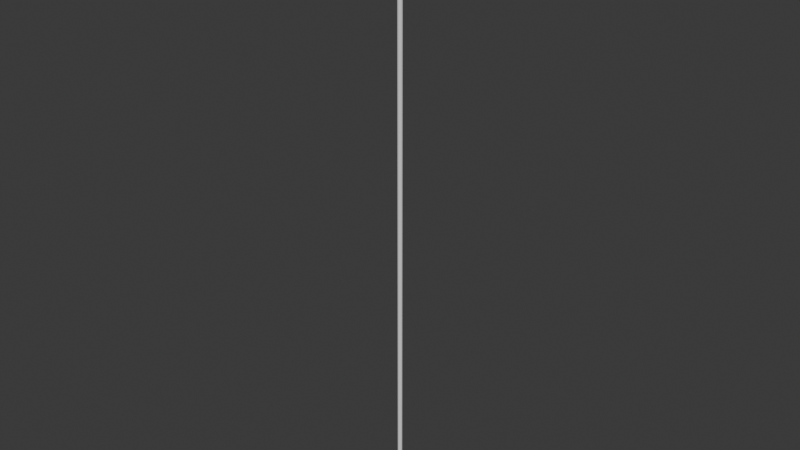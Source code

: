 # Source: v1.blend  (saved by Blender 4.5.90; exported with 4.5.12 LTS)
import bpy
from mathutils import Matrix  # noqa: F401  (used for matrix-valued properties, if any)

bpy.ops.wm.read_factory_settings(use_empty=True)
scene = bpy.context.scene
scene.name = 'Scene'

# ---- collections
col_collection = bpy.data.collections.new('Collection'); scene.collection.children.link(col_collection)

# ---- world
world_world = bpy.data.worlds.new('World'); scene.world = world_world
world_world.use_nodes = True; world_world.node_tree.nodes.clear()
_N = world_world.node_tree.nodes; _L = world_world.node_tree.links
n0 = _N.new('ShaderNodeOutputWorld'); n0.name = 'World Output'; n0.location = (200, 100)
n1 = _N.new('ShaderNodeBackground'); n1.name = 'Background'; n1.location = (-200, 100)
n1.inputs[0].default_value = (0.05088, 0.05088, 0.05088, 1.0)
_L.new(n1.outputs[0], n0.inputs[0])
n0.is_active_output = True
world_world.color = (0.05088, 0.05088, 0.05088)
world_world.sun_shadow_jitter_overblur = 0.0

# ---- meshes
me_cylinder = bpy.data.meshes.new('Cylinder')
me_cylinder.from_pydata([(6.088, 7.934, 10.0), (7.071, 7.071, 10.0), (7.934, 6.088, 10.0), (8.66, 5.0, 10.0), (9.239, 3.827, 10.0), (9.659, 2.588, 10.0), (9.914, 1.305, 10.0), (10.0, 0.0, 10.0), (9.914, -1.305, 10.0), (9.659, -2.588, 10.0), (9.239, -3.827, 10.0), (8.66, -5.0, 10.0), (7.934, -6.088, 10.0), (7.071, -7.071, 10.0), (6.088, -7.934, 10.0), (-6.088, -7.934, 10.0), (-7.071, -7.071, 10.0), (-7.934, -6.088, 10.0), (-8.66, -5.0, 10.0), (-9.239, -3.827, 10.0), (-9.659, -2.588, 10.0), (-9.914, -1.305, 10.0), (-10.0, 0.0, 10.0), (-9.914, 1.305, 10.0), (-9.659, 2.588, 10.0), (-9.239, 3.827, 10.0), (-8.66, 5.0, 10.0), (-7.934, 6.088, 10.0), (0.0, 0.0, 10.0), (-7.071, 7.071, 10.0), (0.0, -7.934, 10.0), (-6.088, 7.934, 10.0), (0.0, 7.934, 10.0), (6.088, 7.934, 30.0), (7.071, 7.071, 30.0), (7.934, 6.088, 30.0), (8.66, 5.0, 30.0), (9.239, 3.827, 30.0), (9.659, 2.588, 30.0), (9.914, 1.305, 30.0), (10.0, 0.0, 30.0), (9.914, -1.305, 30.0), (9.659, -2.588, 30.0), (9.239, -3.827, 30.0), (8.66, -5.0, 30.0), (7.934, -6.088, 30.0), (7.071, -7.071, 30.0), (0.0, 0.0, 30.0), (-6.088, 7.934, 30.0), (-7.071, 7.071, 30.0), (6.088, -7.934, 30.0), (-7.934, 6.088, 30.0), (-8.66, 5.0, 30.0), (0.0, 7.934, 30.0), (0.0, -7.934, 30.0), (-6.088, -7.934, 30.0), (-9.239, 3.827, 30.0), (-9.659, 2.588, 30.0), (-7.071, -7.071, 30.0), (-9.914, 1.305, 30.0), (-10.0, 0.0, 30.0), (-7.934, -6.088, 30.0), (-9.914, -1.305, 30.0), (-9.659, -2.588, 30.0), (-8.66, -5.0, 30.0), (-9.239, -3.827, 30.0)], [], [(27, 28, 26), (26, 28, 25), (25, 28, 24), (24, 28, 23), (23, 28, 22), (22, 28, 21), (21, 28, 20), (20, 28, 19), (28, 18, 19), (18, 28, 17), (17, 28, 16), (16, 28, 15), (15, 28, 30), (28, 14, 30), (29, 28, 27), (14, 28, 13), (13, 28, 12), (12, 28, 11), (11, 28, 10), (10, 28, 9), (9, 28, 8), (8, 28, 7), (7, 28, 6), (6, 28, 5), (5, 28, 4), (4, 28, 3), (3, 28, 2), (2, 28, 1), (0, 1, 28), (0, 28, 32), (31, 28, 29), (31, 32, 28), (51, 52, 47), (52, 56, 47), (56, 57, 47), (57, 59, 47), (59, 60, 47), (60, 62, 47), (62, 63, 47), (63, 65, 47), (47, 65, 64), (64, 61, 47), (61, 58, 47), (58, 55, 47), (55, 54, 47), (47, 54, 50), (49, 51, 47), (50, 46, 47), (46, 45, 47), (45, 44, 47), (44, 43, 47), (43, 42, 47), (42, 41, 47), (41, 40, 47), (40, 39, 47), (39, 38, 47), (38, 37, 47), (37, 36, 47), (36, 35, 47), (35, 34, 47), (33, 47, 34), (33, 53, 47), (48, 49, 47), (48, 47, 53), (31, 29, 49, 48), (9, 8, 41, 42), (30, 14, 50, 54), (16, 15, 55, 58), (25, 24, 57, 56), (10, 9, 42, 43), (0, 32, 53, 33), (11, 10, 43, 44), (21, 20, 63, 62), (12, 11, 44, 45), (17, 16, 58, 61), (26, 25, 56, 52), (13, 12, 45, 46), (22, 21, 62, 60), (1, 0, 33, 34), (2, 1, 34, 35), (18, 17, 61, 64), (27, 26, 52, 51), (14, 13, 46, 50), (3, 2, 35, 36), (23, 22, 60, 59), (4, 3, 36, 37), (5, 4, 37, 38), (19, 18, 64, 65), (29, 27, 51, 49), (32, 31, 48, 53), (6, 5, 38, 39), (15, 30, 54, 55), (24, 23, 59, 57), (7, 6, 39, 40), (8, 7, 40, 41), (20, 19, 65, 63)])
_uv = me_cylinder.uv_layers.new(name='UVMap')
_uv.uv.foreach_set('vector', [0.0, 0.0, 0.0, 0.0, 0.0, 0.0, 0.0, 0.0, 0.0, 0.0, 0.0, 0.0, 0.0, 0.0, 0.0, 0.0, 0.0, 0.0, 0.0, 0.0, 0.0, 0.0, 0.0, 0.0, 0.0, 0.0, 0.0, 0.0, 0.0, 0.0, 0.0, 0.0, 0.0, 0.0, 0.0, 0.0, 0.0, 0.0, 0.0, 0.0, 0.0, 0.0, 0.0, 0.0, 0.0, 0.0, 0.0, 0.0, 0.0, 0.0, 0.0, 0.0, 0.0, 0.0, 0.0, 0.0, 0.0, 0.0, 0.0, 0.0, 0.0, 0.0, 0.0, 0.0, 0.0, 0.0, 0.0, 0.0, 0.0, 0.0, 0.0, 0.0, 0.0, 0.0, 0.0, 0.0, 0.0, 0.0, 0.0, 0.0, 0.0, 0.0, 0.0, 0.0, 0.0, 0.0, 0.0, 0.0, 0.0, 0.0, 0.0, 0.0, 0.0, 0.0, 0.0, 0.0, 0.0, 0.0, 0.0, 0.0, 0.0, 0.0, 0.0, 0.0, 0.0, 0.0, 0.0, 0.0, 0.0, 0.0, 0.0, 0.0, 0.0, 0.0, 0.0, 0.0, 0.0, 0.0, 0.0, 0.0, 0.0, 0.0, 0.0, 0.0, 0.0, 0.0, 0.0, 0.0, 0.0, 0.0, 0.0, 0.0, 0.0, 0.0, 0.0, 0.0, 0.0, 0.0, 0.0, 0.0, 0.0, 0.0, 0.0, 0.0, 0.0, 0.0, 0.0, 0.0, 0.0, 0.0, 0.0, 0.0, 0.0, 0.0, 0.0, 0.0, 0.0, 0.0, 0.0, 0.0, 0.0, 0.0, 0.0, 0.0, 0.0, 0.0, 0.0, 0.0, 0.0, 0.0, 0.0, 0.0, 0.0, 0.0, 0.0, 0.0, 0.0, 0.0, 0.0, 0.0, 0.0, 0.0, 0.0, 0.0, 0.0, 0.0, 0.0, 0.0, 0.0, 0.0, 0.0, 0.0, 0.0, 0.0, 0.0, 0.0, 0.0, 0.0, 0.0, 0.0, 0.0, 0.0, 0.0, 0.0, 0.0, 0.0, 0.0, 0.0, 0.0, 0.0, 0.0, 0.0, 0.0, 0.0, 0.0, 0.0, 0.0, 0.0, 0.0, 0.0, 0.0, 0.0, 0.0, 0.0, 0.0, 0.0, 0.0, 0.0, 0.0, 0.0, 0.0, 0.0, 0.0, 0.0, 0.0, 0.0, 0.0, 0.0, 0.0, 0.0, 0.0, 0.0, 0.0, 0.0, 0.0, 0.0, 0.0, 0.0, 0.0, 0.0, 0.0, 0.0, 0.0, 0.0, 0.0, 0.0, 0.0, 0.0, 0.0, 0.0, 0.0, 0.0, 0.0, 0.0, 0.0, 0.0, 0.0, 0.0, 0.0, 0.0, 0.0, 0.0, 0.0, 0.0, 0.0, 0.0, 0.0, 0.0, 0.0, 0.0, 0.0, 0.0, 0.0, 0.0, 0.0, 0.0, 0.0, 0.0, 0.0, 0.0, 0.0, 0.0, 0.0, 0.0, 0.0, 0.0, 0.0, 0.0, 0.0, 0.0, 0.0, 0.0, 0.0, 0.0, 0.0, 0.0, 0.0, 0.0, 0.0, 0.0, 0.0, 0.0, 0.0, 0.0, 0.0, 0.0, 0.0, 0.0, 0.0, 0.0, 0.0, 0.0, 0.0, 0.0, 0.0, 0.0, 0.0, 0.0, 0.0, 0.0, 0.0, 0.0, 0.0, 0.0, 0.0, 0.0, 0.0, 0.0, 0.0, 0.0, 0.0, 0.0, 0.0, 0.0, 0.0, 0.0, 0.0, 0.0, 0.0, 0.0, 0.0, 0.0, 0.0, 0.0, 0.0, 0.0, 0.0, 0.0, 0.0, 0.0, 0.0, 0.0, 0.0, 0.0, 0.0, 0.0, 0.0, 0.0, 0.0, 0.0, 0.0, 0.0, 0.0, 0.0, 0.0, 0.0, 0.0, 0.0, 0.0, 0.0, 0.0, 0.0, 0.0, 0.0, 0.0, 0.0, 0.0, 0.0, 0.0, 0.0, 0.0, 0.0, 0.0, 0.0, 0.0, 0.0, 0.0, 0.0, 0.0, 0.0, 0.0, 0.0, 0.0, 0.0, 0.0, 0.0, 0.0, 0.0, 0.0, 0.0, 0.0, 0.0, 0.0, 0.0, 0.0, 0.0, 0.0, 0.0, 0.0, 0.0, 0.0, 0.0, 0.0, 0.0, 0.0, 0.0, 0.0, 0.0, 0.0, 0.0, 0.0, 0.0, 0.0, 0.0, 0.0, 0.0, 0.0, 0.0, 0.0, 0.0, 0.0, 0.0, 0.0, 0.0, 0.0, 0.0, 0.0, 0.0, 0.0, 0.0, 0.0, 0.0, 0.0, 0.0, 0.0, 0.0, 0.0, 0.0, 0.0, 0.0, 0.0, 0.0, 0.0, 0.0, 0.0, 0.0, 0.0, 0.0, 0.0, 0.0, 0.0, 0.0, 0.0, 0.0, 0.0, 0.0, 0.0, 0.0, 0.0, 0.0, 0.0, 0.0, 0.0, 0.0, 0.0, 0.0, 0.0, 0.0, 0.0, 0.0, 0.0, 0.0, 0.0, 0.0, 0.0, 0.0, 0.0, 0.0, 0.0, 0.0, 0.0, 0.0, 0.0, 0.0, 0.0, 0.0, 0.0, 0.0, 0.0, 0.0, 0.0, 0.0, 0.0, 0.0, 0.0, 0.0, 0.0, 0.0, 0.0, 0.0, 0.0, 0.0, 0.0, 0.0, 0.0, 0.0, 0.0, 0.0, 0.0, 0.0, 0.0, 0.0, 0.0, 0.0, 0.0, 0.0, 0.0, 0.0, 0.0, 0.0, 0.0, 0.0, 0.0, 0.0, 0.0, 0.0, 0.0, 0.0, 0.0, 0.0, 0.0, 0.0, 0.0, 0.0, 0.0, 0.0, 0.0, 0.0, 0.0, 0.0, 0.0, 0.0, 0.0, 0.0, 0.0, 0.0, 0.0, 0.0, 0.0, 0.0, 0.0, 0.0, 0.0, 0.0, 0.0, 0.0, 0.0, 0.0, 0.0, 0.0, 0.0, 0.0, 0.0, 0.0, 0.0, 0.0, 0.0, 0.0, 0.0, 0.0, 0.0, 0.0, 0.0, 0.0, 0.0, 0.0, 0.0, 0.0, 0.0, 0.0, 0.0, 0.0, 0.0, 0.0, 0.0, 0.0, 0.0, 0.0, 0.0, 0.0, 0.0, 0.0, 0.0, 0.0, 0.0, 0.0, 0.0, 0.0, 0.0, 0.0, 0.0, 0.0, 0.0, 0.0, 0.0, 0.0, 0.0, 0.0, 0.0, 0.0, 0.0, 0.0, 0.0, 0.0, 0.0, 0.0, 0.0, 0.0, 0.0, 0.0])
me_cylinder.update()
me_cylinder_004 = bpy.data.meshes.new('Cylinder.004')
me_cylinder_004.from_pydata([(5.479, 7.14, 0.0), (6.364, 6.364, 0.0), (7.14, 5.479, 0.0), (7.794, 4.5, 0.0), (8.315, 3.444, 0.0), (8.693, 2.329, 0.0), (8.923, 1.175, 0.0), (9.0, -5.96e-09, 0.0), (8.923, -1.175, 0.0), (8.693, -2.329, 0.0), (8.315, -3.444, 0.0), (7.794, -4.5, 0.0), (7.14, -5.479, 0.0), (6.364, -6.364, 0.0), (5.479, -7.14, 0.0), (-5.479, -7.14, 0.0), (-6.364, -6.364, 0.0), (-7.14, -5.479, 0.0), (-7.794, -4.5, 0.0), (-8.315, -3.444, 0.0), (-8.693, -2.329, 0.0), (-8.923, -1.175, 0.0), (-9.0, -5.96e-09, 0.0), (-8.923, 1.175, 0.0), (-8.693, 2.329, 0.0), (-8.315, 3.444, 0.0), (-7.794, 4.5, 0.0), (-7.14, 5.479, 0.0), (4.832, 6.298, 0.0), (-6.364, 6.364, 0.0), (-3.725e-09, -7.14, 0.0), (-5.479, 7.14, 0.0), (-3.725e-09, 7.14, 0.0), (5.728, 5.728, 0.0), (6.426, 4.931, 0.0), (7.015, 4.05, 0.0), (7.483, 3.1, 0.0), (7.824, 2.096, 0.0), (8.031, 1.057, 0.0), (8.1, -8.643e-09, 0.0), (8.031, -1.057, 0.0), (7.824, -2.096, 0.0), (7.483, -3.1, 0.0), (7.015, -4.05, 0.0), (6.426, -4.931, 0.0), (5.728, -5.728, 0.0), (4.832, -6.298, 0.0), (-4.832, -6.298, 0.0), (-5.728, -5.728, 0.0), (-6.426, -4.931, 0.0), (-7.015, -4.05, 0.0), (-7.483, -3.1, 0.0), (-7.824, -2.096, 0.0), (-8.031, -1.057, 0.0), (-8.1, -8.643e-09, 0.0), (-8.031, 1.057, 0.0), (-7.824, 2.096, 0.0), (-7.483, 3.1, 0.0), (-7.015, 4.05, 0.0), (-6.426, 4.931, 0.0), (-5.728, 5.728, 0.0), (-3.725e-09, -6.298, 0.0), (-4.832, 6.298, 0.0), (-3.725e-09, 6.298, 0.0), (5.479, 7.14, 1.0), (6.364, 6.364, 1.0), (7.14, 5.479, 1.0), (7.794, 4.5, 1.0), (8.315, 3.444, 1.0), (8.693, 2.329, 1.0), (8.923, 1.175, 1.0), (9.0, -5.96e-09, 1.0), (8.923, -1.175, 1.0), (8.693, -2.329, 1.0), (8.315, -3.444, 1.0), (7.794, -4.5, 1.0), (7.14, -5.479, 1.0), (6.364, -6.364, 1.0), (4.832, 6.298, 1.0), (-3.725e-09, 6.298, 1.0), (4.832, -6.298, 1.0), (-3.725e-09, -6.298, 1.0), (5.479, -7.14, 1.0), (-5.728, 5.728, 1.0), (-4.832, 6.298, 1.0), (-6.426, 4.931, 1.0), (-3.725e-09, 7.14, 1.0), (-5.479, 7.14, 1.0), (-3.725e-09, -7.14, 1.0), (-5.479, -7.14, 1.0), (-7.015, 4.05, 1.0), (-7.483, 3.1, 1.0), (-6.364, -6.364, 1.0), (-7.824, 2.096, 1.0), (-8.031, 1.057, 1.0), (-7.14, -5.479, 1.0), (-8.1, -8.643e-09, 1.0), (-8.031, -1.057, 1.0), (-7.794, -4.5, 1.0), (-7.824, -2.096, 1.0), (-7.483, -3.1, 1.0), (-8.315, -3.444, 1.0), (-7.015, -4.05, 1.0), (-6.426, -4.931, 1.0), (-8.693, -2.329, 1.0), (-5.728, -5.728, 1.0), (-4.832, -6.298, 1.0), (-8.923, -1.175, 1.0), (-9.0, -5.96e-09, 1.0), (5.728, -5.728, 1.0), (6.426, -4.931, 1.0), (-8.923, 1.175, 1.0), (7.015, -4.05, 1.0), (7.483, -3.1, 1.0), (-8.693, 2.329, 1.0), (7.824, -2.096, 1.0), (8.031, -1.057, 1.0), (-8.315, 3.444, 1.0), (8.1, -8.643e-09, 1.0), (8.031, 1.057, 1.0), (-7.794, 4.5, 1.0), (7.824, 2.096, 1.0), (7.483, 3.1, 1.0), (-7.14, 5.479, 1.0), (7.015, 4.05, 1.0), (6.426, 4.931, 1.0), (-6.364, 6.364, 1.0), (5.728, 5.728, 1.0), (3.342, 4.355, 4.0), (3.881, 3.881, 4.0), (4.355, 3.342, 4.0), (4.754, 2.745, 4.0), (5.071, 2.101, 4.0), (5.302, 1.421, 4.0), (5.442, 0.7165, 4.0), (5.489, 5.033e-08, 4.0), (5.442, -0.7165, 4.0), (5.302, -1.421, 4.0), (5.071, -2.101, 4.0), (4.754, -2.745, 4.0), (4.355, -3.342, 4.0), (3.881, -3.881, 4.0), (2.947, 3.841, 4.0), (-9.38e-08, 3.841, 4.0), (2.947, -3.841, 4.0), (-9.38e-08, -3.841, 4.0), (3.342, -4.355, 4.0), (-3.493, 3.493, 4.0), (-2.947, 3.841, 4.0), (-3.919, 3.007, 4.0), (-9.38e-08, 4.355, 4.0), (-3.342, 4.355, 4.0), (-9.38e-08, -4.355, 4.0), (-3.342, -4.355, 4.0), (-4.278, 2.47, 4.0), (-4.564, 1.891, 4.0), (-3.881, -3.881, 4.0), (-4.772, 1.279, 4.0), (-4.898, 0.6448, 4.0), (-4.355, -3.342, 4.0), (-4.94, 4.869e-08, 4.0), (-4.898, -0.6448, 4.0), (-4.754, -2.745, 4.0), (-4.772, -1.279, 4.0), (-4.564, -1.891, 4.0), (-5.071, -2.101, 4.0), (-4.278, -2.47, 4.0), (-3.919, -3.007, 4.0), (-5.302, -1.421, 4.0), (-3.493, -3.493, 4.0), (-2.947, -3.841, 4.0), (-5.442, -0.7165, 4.0), (-5.489, 5.033e-08, 4.0), (3.493, -3.493, 4.0), (3.919, -3.007, 4.0), (-5.442, 0.7165, 4.0), (4.278, -2.47, 4.0), (4.564, -1.891, 4.0), (-5.302, 1.421, 4.0), (4.772, -1.279, 4.0), (4.898, -0.6448, 4.0), (-5.071, 2.101, 4.0), (4.94, 4.869e-08, 4.0), (4.898, 0.6448, 4.0), (-4.754, 2.745, 4.0), (4.772, 1.279, 4.0), (4.564, 1.891, 4.0), (-4.355, 3.342, 4.0), (4.278, 2.47, 4.0), (3.919, 3.007, 4.0), (-3.881, 3.881, 4.0), (3.493, 3.493, 4.0), (5.479, 7.14, -3.5), (6.364, 6.364, -3.5), (7.14, 5.479, -3.5), (7.794, 4.5, -3.5), (8.315, 3.444, -3.5), (8.693, 2.329, -3.5), (8.923, 1.175, -3.5), (9.0, -5.96e-09, -3.5), (8.923, -1.175, -3.5), (8.693, -2.329, -3.5), (8.315, -3.444, -3.5), (7.794, -4.5, -3.5), (7.14, -5.479, -3.5), (6.364, -6.364, -3.5), (5.479, -7.14, -3.5), (-5.479, -7.14, -3.5), (-6.364, -6.364, -3.5), (-7.14, -5.479, -3.5), (-7.794, -4.5, -3.5), (-8.315, -3.444, -3.5), (-8.693, -2.329, -3.5), (-8.923, -1.175, -3.5), (-9.0, -5.96e-09, -3.5), (-8.923, 1.175, -3.5), (-8.693, 2.329, -3.5), (-8.315, 3.444, -3.5), (-7.794, 4.5, -3.5), (-7.14, 5.479, -3.5), (4.832, 6.298, -3.5), (-6.364, 6.364, -3.5), (-3.725e-09, -7.14, -3.5), (-5.479, 7.14, -3.5), (-3.725e-09, 7.14, -3.5), (5.728, 5.728, -3.5), (6.426, 4.931, -3.5), (7.015, 4.05, -3.5), (7.483, 3.1, -3.5), (7.824, 2.096, -3.5), (8.031, 1.057, -3.5), (8.1, -8.643e-09, -3.5), (8.031, -1.057, -3.5), (7.824, -2.096, -3.5), (7.483, -3.1, -3.5), (7.015, -4.05, -3.5), (6.426, -4.931, -3.5), (5.728, -5.728, -3.5), (4.832, -6.298, -3.5), (-4.832, -6.298, -3.5), (-5.728, -5.728, -3.5), (-6.426, -4.931, -3.5), (-7.015, -4.05, -3.5), (-7.483, -3.1, -3.5), (-7.824, -2.096, -3.5), (-8.031, -1.057, -3.5), (-8.1, -8.643e-09, -3.5), (-8.031, 1.057, -3.5), (-7.824, 2.096, -3.5), (-7.483, 3.1, -3.5), (-7.015, 4.05, -3.5), (-6.426, 4.931, -3.5), (-5.728, 5.728, -3.5), (-3.725e-09, -6.298, -3.5), (-4.832, 6.298, -3.5), (-3.725e-09, 6.298, -3.5), (5.479, 7.14, -2.5), (6.364, 6.364, -2.5), (7.14, 5.479, -2.5), (7.794, 4.5, -2.5), (8.315, 3.444, -2.5), (8.693, 2.329, -2.5), (8.923, 1.175, -2.5), (9.0, -5.96e-09, -2.5), (8.923, -1.175, -2.5), (8.693, -2.329, -2.5), (8.315, -3.444, -2.5), (7.794, -4.5, -2.5), (7.14, -5.479, -2.5), (6.364, -6.364, -2.5), (4.832, 6.298, -2.5), (-3.725e-09, 6.298, -2.5), (4.832, -6.298, -2.5), (-3.725e-09, -6.298, -2.5), (5.479, -7.14, -2.5), (-5.728, 5.728, -2.5), (-4.832, 6.298, -2.5), (-6.426, 4.931, -2.5), (-3.725e-09, 7.14, -2.5), (-5.479, 7.14, -2.5), (-3.725e-09, -7.14, -2.5), (-5.479, -7.14, -2.5), (-7.015, 4.05, -2.5), (-7.483, 3.1, -2.5), (-6.364, -6.364, -2.5), (-7.824, 2.096, -2.5), (-8.031, 1.057, -2.5), (-7.14, -5.479, -2.5), (-8.1, -8.643e-09, -2.5), (-8.031, -1.057, -2.5), (-7.794, -4.5, -2.5), (-7.824, -2.096, -2.5), (-7.483, -3.1, -2.5), (-8.315, -3.444, -2.5), (-7.015, -4.05, -2.5), (-6.426, -4.931, -2.5), (-8.693, -2.329, -2.5), (-5.728, -5.728, -2.5), (-4.832, -6.298, -2.5), (-8.923, -1.175, -2.5), (-9.0, -5.96e-09, -2.5), (5.728, -5.728, -2.5), (6.426, -4.931, -2.5), (-8.923, 1.175, -2.5), (7.015, -4.05, -2.5), (7.483, -3.1, -2.5), (-8.693, 2.329, -2.5), (7.824, -2.096, -2.5), (8.031, -1.057, -2.5), (-8.315, 3.444, -2.5), (8.1, -8.643e-09, -2.5), (8.031, 1.057, -2.5), (-7.794, 4.5, -2.5), (7.824, 2.096, -2.5), (7.483, 3.1, -2.5), (-7.14, 5.479, -2.5), (7.015, 4.05, -2.5), (6.426, 4.931, -2.5), (-6.364, 6.364, -2.5), (5.728, 5.728, -2.5), (3.342, 4.355, 0.5), (3.881, 3.881, 0.5), (4.355, 3.342, 0.5), (4.754, 2.745, 0.5), (5.071, 2.101, 0.5), (5.302, 1.421, 0.5), (5.442, 0.7165, 0.5), (5.489, 5.033e-08, 0.5), (5.442, -0.7165, 0.5), (5.302, -1.421, 0.5), (5.071, -2.101, 0.5), (4.754, -2.745, 0.5), (4.355, -3.342, 0.5), (3.881, -3.881, 0.5), (2.947, 3.841, 0.5), (-9.38e-08, 3.841, 0.5), (2.947, -3.841, 0.5), (-9.38e-08, -3.841, 0.5), (3.342, -4.355, 0.5), (-3.493, 3.493, 0.5), (-2.947, 3.841, 0.5), (-3.919, 3.007, 0.5), (-9.38e-08, 4.355, 0.5), (-3.342, 4.355, 0.5), (-9.38e-08, -4.355, 0.5), (-3.342, -4.355, 0.5), (-4.278, 2.47, 0.5), (-4.564, 1.891, 0.5), (-3.881, -3.881, 0.5), (-4.772, 1.279, 0.5), (-4.898, 0.6448, 0.5), (-4.355, -3.342, 0.5), (-4.94, 4.869e-08, 0.5), (-4.898, -0.6448, 0.5), (-4.754, -2.745, 0.5), (-4.772, -1.279, 0.5), (-4.564, -1.891, 0.5), (-5.071, -2.101, 0.5), (-4.278, -2.47, 0.5), (-3.919, -3.007, 0.5), (-5.302, -1.421, 0.5), (-3.493, -3.493, 0.5), (-2.947, -3.841, 0.5), (-5.442, -0.7165, 0.5), (-5.489, 5.033e-08, 0.5), (3.493, -3.493, 0.5), (3.919, -3.007, 0.5), (-5.442, 0.7165, 0.5), (4.278, -2.47, 0.5), (4.564, -1.891, 0.5), (-5.302, 1.421, 0.5), (4.772, -1.279, 0.5), (4.898, -0.6448, 0.5), (-5.071, 2.101, 0.5), (4.94, 4.869e-08, 0.5), (4.898, 0.6448, 0.5), (-4.754, 2.745, 0.5), (4.772, 1.279, 0.5), (4.564, 1.891, 0.5), (-4.355, 3.342, 0.5), (4.278, 2.47, 0.5), (3.919, 3.007, 0.5), (-3.881, 3.881, 0.5), (3.493, 3.493, 0.5), (5.479, 7.14, 3.5), (6.364, 6.364, 3.5), (7.14, 5.479, 3.5), (7.794, 4.5, 3.5), (8.315, 3.444, 3.5), (8.693, 2.329, 3.5), (8.923, 1.175, 3.5), (9.0, -5.96e-09, 3.5), (8.923, -1.175, 3.5), (8.693, -2.329, 3.5), (8.315, -3.444, 3.5), (7.794, -4.5, 3.5), (7.14, -5.479, 3.5), (6.364, -6.364, 3.5), (5.479, -7.14, 3.5), (-5.479, -7.14, 3.5), (-6.364, -6.364, 3.5), (-7.14, -5.479, 3.5), (-7.794, -4.5, 3.5), (-8.315, -3.444, 3.5), (-8.693, -2.329, 3.5), (-8.923, -1.175, 3.5), (-9.0, -5.96e-09, 3.5), (-8.923, 1.175, 3.5), (-8.693, 2.329, 3.5), (-8.315, 3.444, 3.5), (-7.794, 4.5, 3.5), (-7.14, 5.479, 3.5), (4.832, 6.298, 3.5), (-6.364, 6.364, 3.5), (-3.725e-09, -7.14, 3.5), (-5.479, 7.14, 3.5), (-3.725e-09, 7.14, 3.5), (5.728, 5.728, 3.5), (6.426, 4.931, 3.5), (7.015, 4.05, 3.5), (7.483, 3.1, 3.5), (7.824, 2.096, 3.5), (8.031, 1.057, 3.5), (8.1, -8.643e-09, 3.5), (8.031, -1.057, 3.5), (7.824, -2.096, 3.5), (7.483, -3.1, 3.5), (7.015, -4.05, 3.5), (6.426, -4.931, 3.5), (5.728, -5.728, 3.5), (4.832, -6.298, 3.5), (-4.832, -6.298, 3.5), (-5.728, -5.728, 3.5), (-6.426, -4.931, 3.5), (-7.015, -4.05, 3.5), (-7.483, -3.1, 3.5), (-7.824, -2.096, 3.5), (-8.031, -1.057, 3.5), (-8.1, -8.643e-09, 3.5), (-8.031, 1.057, 3.5), (-7.824, 2.096, 3.5), (-7.483, 3.1, 3.5), (-7.015, 4.05, 3.5), (-6.426, 4.931, 3.5), (-5.728, 5.728, 3.5), (-3.725e-09, -6.298, 3.5), (-4.832, 6.298, 3.5), (-3.725e-09, 6.298, 3.5), (5.479, 7.14, 4.5), (6.364, 6.364, 4.5), (7.14, 5.479, 4.5), (7.794, 4.5, 4.5), (8.315, 3.444, 4.5), (8.693, 2.329, 4.5), (8.923, 1.175, 4.5), (9.0, -5.96e-09, 4.5), (8.923, -1.175, 4.5), (8.693, -2.329, 4.5), (8.315, -3.444, 4.5), (7.794, -4.5, 4.5), (7.14, -5.479, 4.5), (6.364, -6.364, 4.5), (4.832, 6.298, 4.5), (-3.725e-09, 6.298, 4.5), (4.832, -6.298, 4.5), (-3.725e-09, -6.298, 4.5), (5.479, -7.14, 4.5), (-5.728, 5.728, 4.5), (-4.832, 6.298, 4.5), (-6.426, 4.931, 4.5), (-3.725e-09, 7.14, 4.5), (-5.479, 7.14, 4.5), (-3.725e-09, -7.14, 4.5), (-5.479, -7.14, 4.5), (-7.015, 4.05, 4.5), (-7.483, 3.1, 4.5), (-6.364, -6.364, 4.5), (-7.824, 2.096, 4.5), (-8.031, 1.057, 4.5), (-7.14, -5.479, 4.5), (-8.1, -8.643e-09, 4.5), (-8.031, -1.057, 4.5), (-7.794, -4.5, 4.5), (-7.824, -2.096, 4.5), (-7.483, -3.1, 4.5), (-8.315, -3.444, 4.5), (-7.015, -4.05, 4.5), (-6.426, -4.931, 4.5), (-8.693, -2.329, 4.5), (-5.728, -5.728, 4.5), (-4.832, -6.298, 4.5), (-8.923, -1.175, 4.5), (-9.0, -5.96e-09, 4.5), (5.728, -5.728, 4.5), (6.426, -4.931, 4.5), (-8.923, 1.175, 4.5), (7.015, -4.05, 4.5), (7.483, -3.1, 4.5), (-8.693, 2.329, 4.5), (7.824, -2.096, 4.5), (8.031, -1.057, 4.5), (-8.315, 3.444, 4.5), (8.1, -8.643e-09, 4.5), (8.031, 1.057, 4.5), (-7.794, 4.5, 4.5), (7.824, 2.096, 4.5), (7.483, 3.1, 4.5), (-7.14, 5.479, 4.5), (7.015, 4.05, 4.5), (6.426, 4.931, 4.5), (-6.364, 6.364, 4.5), (5.728, 5.728, 4.5), (3.342, 4.355, 7.5), (3.881, 3.881, 7.5), (4.355, 3.342, 7.5), (4.754, 2.745, 7.5), (5.071, 2.101, 7.5), (5.302, 1.421, 7.5), (5.442, 0.7165, 7.5), (5.489, 5.033e-08, 7.5), (5.442, -0.7165, 7.5), (5.302, -1.421, 7.5), (5.071, -2.101, 7.5), (4.754, -2.745, 7.5), (4.355, -3.342, 7.5), (3.881, -3.881, 7.5), (2.947, 3.841, 7.5), (-9.38e-08, 3.841, 7.5), (2.947, -3.841, 7.5), (-9.38e-08, -3.841, 7.5), (3.342, -4.355, 7.5), (-3.493, 3.493, 7.5), (-2.947, 3.841, 7.5), (-3.919, 3.007, 7.5), (-9.38e-08, 4.355, 7.5), (-3.342, 4.355, 7.5), (-9.38e-08, -4.355, 7.5), (-3.342, -4.355, 7.5), (-4.278, 2.47, 7.5), (-4.564, 1.891, 7.5), (-3.881, -3.881, 7.5), (-4.772, 1.279, 7.5), (-4.898, 0.6448, 7.5), (-4.355, -3.342, 7.5), (-4.94, 4.869e-08, 7.5), (-4.898, -0.6448, 7.5), (-4.754, -2.745, 7.5), (-4.772, -1.279, 7.5), (-4.564, -1.891, 7.5), (-5.071, -2.101, 7.5), (-4.278, -2.47, 7.5), (-3.919, -3.007, 7.5), (-5.302, -1.421, 7.5), (-3.493, -3.493, 7.5), (-2.947, -3.841, 7.5), (-5.442, -0.7165, 7.5), (-5.489, 5.033e-08, 7.5), (3.493, -3.493, 7.5), (3.919, -3.007, 7.5), (-5.442, 0.7165, 7.5), (4.278, -2.47, 7.5), (4.564, -1.891, 7.5), (-5.302, 1.421, 7.5), (4.772, -1.279, 7.5), (4.898, -0.6448, 7.5), (-5.071, 2.101, 7.5), (4.94, 4.869e-08, 7.5), (4.898, 0.6448, 7.5), (-4.754, 2.745, 7.5), (4.772, 1.279, 7.5), (4.564, 1.891, 7.5), (-4.355, 3.342, 7.5), (4.278, 2.47, 7.5), (3.919, 3.007, 7.5), (-3.881, 3.881, 7.5), (3.493, 3.493, 7.5)], [], [(12, 44, 43, 11), (21, 53, 52, 20), (11, 43, 42, 10), (32, 63, 28, 0), (10, 42, 41, 9), (25, 57, 56, 24), (16, 48, 47, 15), (30, 61, 46, 14), (9, 41, 40, 8), (31, 62, 60, 29), (20, 52, 51, 19), (8, 40, 39, 7), (7, 39, 38, 6), (15, 47, 61, 30), (17, 49, 48, 16), (24, 56, 55, 23), (6, 38, 37, 5), (31, 62, 63, 32), (29, 60, 59, 27), (19, 51, 50, 18), (5, 37, 36, 4), (4, 36, 35, 3), (23, 55, 54, 22), (3, 35, 34, 2), (14, 46, 45, 13), (27, 59, 58, 26), (18, 50, 49, 17), (2, 34, 33, 1), (1, 33, 28, 0), (22, 54, 53, 21), (26, 58, 57, 25), (13, 45, 44, 12), (91, 90, 154, 155), (115, 113, 177, 179), (90, 85, 149, 154), (114, 111, 175, 178), (89, 88, 152, 153), (113, 112, 176, 177), (87, 86, 150, 151), (112, 110, 174, 176), (85, 83, 147, 149), (111, 108, 172, 175), (83, 84, 148, 147), (110, 109, 173, 174), (82, 77, 141, 146), (109, 80, 144, 173), (80, 81, 145, 144), (108, 107, 171, 172), (78, 79, 143, 142), (79, 84, 148, 143), (77, 76, 140, 141), (81, 106, 170, 145), (76, 75, 139, 140), (107, 104, 168, 171), (86, 64, 128, 150), (75, 74, 138, 139), (106, 105, 169, 170), (88, 82, 146, 152), (74, 73, 137, 138), (105, 103, 167, 169), (87, 126, 190, 151), (73, 72, 136, 137), (104, 101, 165, 168), (78, 127, 191, 142), (38, 39, 118, 119), (17, 16, 92, 95), (26, 25, 117, 120), (54, 55, 94, 96), (1, 0, 64, 65), (37, 38, 119, 121), (53, 54, 96, 97), (2, 1, 65, 66), (36, 37, 121, 122), (18, 17, 95, 98), (3, 2, 66, 67), (27, 26, 120, 123), (52, 53, 97, 99), (4, 3, 67, 68), (35, 36, 122, 124), (51, 52, 99, 100), (5, 4, 68, 69), (34, 35, 124, 125), (19, 18, 98, 101), (6, 5, 69, 70), (29, 27, 123, 126), (50, 51, 100, 102), (7, 6, 70, 71), (33, 34, 125, 127), (49, 50, 102, 103), (8, 7, 71, 72), (28, 33, 127, 78), (20, 19, 101, 104), (9, 8, 72, 73), (31, 29, 126, 87), (48, 49, 103, 105), (10, 9, 73, 74), (30, 14, 82, 88), (47, 48, 105, 106), (11, 10, 74, 75), (32, 0, 64, 86), (21, 20, 104, 107), (12, 11, 75, 76), (61, 47, 106, 81), (13, 12, 76, 77), (63, 62, 84, 79), (28, 63, 79, 78), (22, 21, 107, 108), (46, 61, 81, 80), (45, 46, 80, 109), (14, 13, 77, 82), (44, 45, 109, 110), (60, 62, 84, 83), (23, 22, 108, 111), (59, 60, 83, 85), (43, 44, 110, 112), (31, 32, 86, 87), (42, 43, 112, 113), (15, 30, 88, 89), (24, 23, 111, 114), (58, 59, 85, 90), (41, 42, 113, 115), (57, 58, 90, 91), (40, 41, 115, 116), (16, 15, 89, 92), (25, 24, 114, 117), (56, 57, 91, 93), (39, 40, 116, 118), (55, 56, 93, 94), (140, 139, 176, 174), (171, 168, 163, 161), (139, 138, 177, 176), (150, 128, 142, 143), (138, 137, 179, 177), (181, 178, 157, 155), (156, 153, 170, 169), (152, 146, 144, 145), (137, 136, 180, 179), (151, 190, 147, 148), (168, 165, 164, 163), (136, 135, 182, 180), (135, 134, 183, 182), (153, 152, 145, 170), (159, 156, 169, 167), (178, 175, 158, 157), (134, 133, 185, 183), (151, 150, 143, 148), (190, 187, 149, 147), (165, 162, 166, 164), (133, 132, 186, 185), (132, 131, 188, 186), (175, 172, 160, 158), (131, 130, 189, 188), (146, 141, 173, 144), (187, 184, 154, 149), (162, 159, 167, 166), (130, 129, 191, 189), (129, 128, 142, 191), (172, 171, 161, 160), (184, 181, 155, 154), (141, 140, 174, 173), (116, 115, 179, 180), (92, 89, 153, 156), (117, 114, 178, 181), (93, 91, 155, 157), (118, 116, 180, 182), (94, 93, 157, 158), (119, 118, 182, 183), (95, 92, 156, 159), (120, 117, 181, 184), (96, 94, 158, 160), (65, 64, 128, 129), (121, 119, 183, 185), (97, 96, 160, 161), (66, 65, 129, 130), (122, 121, 185, 186), (98, 95, 159, 162), (67, 66, 130, 131), (123, 120, 184, 187), (99, 97, 161, 163), (68, 67, 131, 132), (124, 122, 186, 188), (100, 99, 163, 164), (69, 68, 132, 133), (125, 124, 188, 189), (101, 98, 162, 165), (70, 69, 133, 134), (126, 123, 187, 190), (102, 100, 164, 166), (71, 70, 134, 135), (127, 125, 189, 191), (103, 102, 166, 167), (72, 71, 135, 136), (204, 236, 235, 203), (213, 245, 244, 212), (203, 235, 234, 202), (224, 255, 220, 192), (202, 234, 233, 201), (217, 249, 248, 216), (208, 240, 239, 207), (222, 253, 238, 206), (201, 233, 232, 200), (223, 254, 252, 221), (212, 244, 243, 211), (200, 232, 231, 199), (199, 231, 230, 198), (207, 239, 253, 222), (209, 241, 240, 208), (216, 248, 247, 215), (198, 230, 229, 197), (223, 254, 255, 224), (221, 252, 251, 219), (211, 243, 242, 210), (197, 229, 228, 196), (196, 228, 227, 195), (215, 247, 246, 214), (195, 227, 226, 194), (206, 238, 237, 205), (219, 251, 250, 218), (210, 242, 241, 209), (194, 226, 225, 193), (193, 225, 220, 192), (214, 246, 245, 213), (218, 250, 249, 217), (205, 237, 236, 204), (283, 282, 346, 347), (307, 305, 369, 371), (282, 277, 341, 346), (306, 303, 367, 370), (281, 280, 344, 345), (305, 304, 368, 369), (279, 278, 342, 343), (304, 302, 366, 368), (277, 275, 339, 341), (303, 300, 364, 367), (275, 276, 340, 339), (302, 301, 365, 366), (274, 269, 333, 338), (301, 272, 336, 365), (272, 273, 337, 336), (300, 299, 363, 364), (270, 271, 335, 334), (271, 276, 340, 335), (269, 268, 332, 333), (273, 298, 362, 337), (268, 267, 331, 332), (299, 296, 360, 363), (278, 256, 320, 342), (267, 266, 330, 331), (298, 297, 361, 362), (280, 274, 338, 344), (266, 265, 329, 330), (297, 295, 359, 361), (279, 318, 382, 343), (265, 264, 328, 329), (296, 293, 357, 360), (270, 319, 383, 334), (230, 231, 310, 311), (209, 208, 284, 287), (218, 217, 309, 312), (246, 247, 286, 288), (193, 192, 256, 257), (229, 230, 311, 313), (245, 246, 288, 289), (194, 193, 257, 258), (228, 229, 313, 314), (210, 209, 287, 290), (195, 194, 258, 259), (219, 218, 312, 315), (244, 245, 289, 291), (196, 195, 259, 260), (227, 228, 314, 316), (243, 244, 291, 292), (197, 196, 260, 261), (226, 227, 316, 317), (211, 210, 290, 293), (198, 197, 261, 262), (221, 219, 315, 318), (242, 243, 292, 294), (199, 198, 262, 263), (225, 226, 317, 319), (241, 242, 294, 295), (200, 199, 263, 264), (220, 225, 319, 270), (212, 211, 293, 296), (201, 200, 264, 265), (223, 221, 318, 279), (240, 241, 295, 297), (202, 201, 265, 266), (222, 206, 274, 280), (239, 240, 297, 298), (203, 202, 266, 267), (224, 192, 256, 278), (213, 212, 296, 299), (204, 203, 267, 268), (253, 239, 298, 273), (205, 204, 268, 269), (255, 254, 276, 271), (220, 255, 271, 270), (214, 213, 299, 300), (238, 253, 273, 272), (237, 238, 272, 301), (206, 205, 269, 274), (236, 237, 301, 302), (252, 254, 276, 275), (215, 214, 300, 303), (251, 252, 275, 277), (235, 236, 302, 304), (223, 224, 278, 279), (234, 235, 304, 305), (207, 222, 280, 281), (216, 215, 303, 306), (250, 251, 277, 282), (233, 234, 305, 307), (249, 250, 282, 283), (232, 233, 307, 308), (208, 207, 281, 284), (217, 216, 306, 309), (248, 249, 283, 285), (231, 232, 308, 310), (247, 248, 285, 286), (332, 331, 368, 366), (363, 360, 355, 353), (331, 330, 369, 368), (342, 320, 334, 335), (330, 329, 371, 369), (373, 370, 349, 347), (348, 345, 362, 361), (344, 338, 336, 337), (329, 328, 372, 371), (343, 382, 339, 340), (360, 357, 356, 355), (328, 327, 374, 372), (327, 326, 375, 374), (345, 344, 337, 362), (351, 348, 361, 359), (370, 367, 350, 349), (326, 325, 377, 375), (343, 342, 335, 340), (382, 379, 341, 339), (357, 354, 358, 356), (325, 324, 378, 377), (324, 323, 380, 378), (367, 364, 352, 350), (323, 322, 381, 380), (338, 333, 365, 336), (379, 376, 346, 341), (354, 351, 359, 358), (322, 321, 383, 381), (321, 320, 334, 383), (364, 363, 353, 352), (376, 373, 347, 346), (333, 332, 366, 365), (308, 307, 371, 372), (284, 281, 345, 348), (309, 306, 370, 373), (285, 283, 347, 349), (310, 308, 372, 374), (286, 285, 349, 350), (311, 310, 374, 375), (287, 284, 348, 351), (312, 309, 373, 376), (288, 286, 350, 352), (257, 256, 320, 321), (313, 311, 375, 377), (289, 288, 352, 353), (258, 257, 321, 322), (314, 313, 377, 378), (290, 287, 351, 354), (259, 258, 322, 323), (315, 312, 376, 379), (291, 289, 353, 355), (260, 259, 323, 324), (316, 314, 378, 380), (292, 291, 355, 356), (261, 260, 324, 325), (317, 316, 380, 381), (293, 290, 354, 357), (262, 261, 325, 326), (318, 315, 379, 382), (294, 292, 356, 358), (263, 262, 326, 327), (319, 317, 381, 383), (295, 294, 358, 359), (264, 263, 327, 328), (396, 428, 427, 395), (405, 437, 436, 404), (395, 427, 426, 394), (416, 447, 412, 384), (394, 426, 425, 393), (409, 441, 440, 408), (400, 432, 431, 399), (414, 445, 430, 398), (393, 425, 424, 392), (415, 446, 444, 413), (404, 436, 435, 403), (392, 424, 423, 391), (391, 423, 422, 390), (399, 431, 445, 414), (401, 433, 432, 400), (408, 440, 439, 407), (390, 422, 421, 389), (415, 446, 447, 416), (413, 444, 443, 411), (403, 435, 434, 402), (389, 421, 420, 388), (388, 420, 419, 387), (407, 439, 438, 406), (387, 419, 418, 386), (398, 430, 429, 397), (411, 443, 442, 410), (402, 434, 433, 401), (386, 418, 417, 385), (385, 417, 412, 384), (406, 438, 437, 405), (410, 442, 441, 409), (397, 429, 428, 396), (475, 474, 538, 539), (499, 497, 561, 563), (474, 469, 533, 538), (498, 495, 559, 562), (473, 472, 536, 537), (497, 496, 560, 561), (471, 470, 534, 535), (496, 494, 558, 560), (469, 467, 531, 533), (495, 492, 556, 559), (467, 468, 532, 531), (494, 493, 557, 558), (466, 461, 525, 530), (493, 464, 528, 557), (464, 465, 529, 528), (492, 491, 555, 556), (462, 463, 527, 526), (463, 468, 532, 527), (461, 460, 524, 525), (465, 490, 554, 529), (460, 459, 523, 524), (491, 488, 552, 555), (470, 448, 512, 534), (459, 458, 522, 523), (490, 489, 553, 554), (472, 466, 530, 536), (458, 457, 521, 522), (489, 487, 551, 553), (471, 510, 574, 535), (457, 456, 520, 521), (488, 485, 549, 552), (462, 511, 575, 526), (422, 423, 502, 503), (401, 400, 476, 479), (410, 409, 501, 504), (438, 439, 478, 480), (385, 384, 448, 449), (421, 422, 503, 505), (437, 438, 480, 481), (386, 385, 449, 450), (420, 421, 505, 506), (402, 401, 479, 482), (387, 386, 450, 451), (411, 410, 504, 507), (436, 437, 481, 483), (388, 387, 451, 452), (419, 420, 506, 508), (435, 436, 483, 484), (389, 388, 452, 453), (418, 419, 508, 509), (403, 402, 482, 485), (390, 389, 453, 454), (413, 411, 507, 510), (434, 435, 484, 486), (391, 390, 454, 455), (417, 418, 509, 511), (433, 434, 486, 487), (392, 391, 455, 456), (412, 417, 511, 462), (404, 403, 485, 488), (393, 392, 456, 457), (415, 413, 510, 471), (432, 433, 487, 489), (394, 393, 457, 458), (414, 398, 466, 472), (431, 432, 489, 490), (395, 394, 458, 459), (416, 384, 448, 470), (405, 404, 488, 491), (396, 395, 459, 460), (445, 431, 490, 465), (397, 396, 460, 461), (447, 446, 468, 463), (412, 447, 463, 462), (406, 405, 491, 492), (430, 445, 465, 464), (429, 430, 464, 493), (398, 397, 461, 466), (428, 429, 493, 494), (444, 446, 468, 467), (407, 406, 492, 495), (443, 444, 467, 469), (427, 428, 494, 496), (415, 416, 470, 471), (426, 427, 496, 497), (399, 414, 472, 473), (408, 407, 495, 498), (442, 443, 469, 474), (425, 426, 497, 499), (441, 442, 474, 475), (424, 425, 499, 500), (400, 399, 473, 476), (409, 408, 498, 501), (440, 441, 475, 477), (423, 424, 500, 502), (439, 440, 477, 478), (524, 523, 560, 558), (555, 552, 547, 545), (523, 522, 561, 560), (534, 512, 526, 527), (522, 521, 563, 561), (565, 562, 541, 539), (540, 537, 554, 553), (536, 530, 528, 529), (521, 520, 564, 563), (535, 574, 531, 532), (552, 549, 548, 547), (520, 519, 566, 564), (519, 518, 567, 566), (537, 536, 529, 554), (543, 540, 553, 551), (562, 559, 542, 541), (518, 517, 569, 567), (535, 534, 527, 532), (574, 571, 533, 531), (549, 546, 550, 548), (517, 516, 570, 569), (516, 515, 572, 570), (559, 556, 544, 542), (515, 514, 573, 572), (530, 525, 557, 528), (571, 568, 538, 533), (546, 543, 551, 550), (514, 513, 575, 573), (513, 512, 526, 575), (556, 555, 545, 544), (568, 565, 539, 538), (525, 524, 558, 557), (500, 499, 563, 564), (476, 473, 537, 540), (501, 498, 562, 565), (477, 475, 539, 541), (502, 500, 564, 566), (478, 477, 541, 542), (503, 502, 566, 567), (479, 476, 540, 543), (504, 501, 565, 568), (480, 478, 542, 544), (449, 448, 512, 513), (505, 503, 567, 569), (481, 480, 544, 545), (450, 449, 513, 514), (506, 505, 569, 570), (482, 479, 543, 546), (451, 450, 514, 515), (507, 504, 568, 571), (483, 481, 545, 547), (452, 451, 515, 516), (508, 506, 570, 572), (484, 483, 547, 548), (453, 452, 516, 517), (509, 508, 572, 573), (485, 482, 546, 549), (454, 453, 517, 518), (510, 507, 571, 574), (486, 484, 548, 550), (455, 454, 518, 519), (511, 509, 573, 575), (487, 486, 550, 551), (456, 455, 519, 520), (537, 345, 348, 540), (540, 348, 351, 543), (543, 351, 354, 546), (358, 550, 546, 354), (359, 551, 550, 358), (361, 553, 551, 359), (170, 169, 553, 554), (170, 169, 361, 362), (362, 345, 537, 554), (568, 376, 379, 571), (379, 382, 574, 571), (343, 535, 574, 382), (340, 532, 535, 343), (538, 346, 376, 568), (533, 341, 346, 538), (339, 341, 533, 531), (340, 339, 531, 532), (525, 333, 338, 530), (332, 333, 525, 524), (331, 332, 524, 523), (368, 331, 523, 560), (336, 528, 530, 338), (336, 365, 557, 528), (333, 332, 558, 557), (366, 368, 560, 558), (365, 366, 558, 557), (321, 320, 512, 513), (321, 513, 514, 322), (323, 322, 514, 515), (380, 323, 515, 572), (381, 380, 572, 573), (381, 573, 575, 383), (334, 383, 575, 526), (334, 526, 512, 320), (526, 575, 573, 572, 570, 569, 567, 566, 564, 563, 561, 560, 558, 557, 528, 529, 554, 553, 551, 550, 548, 547, 545, 544, 542, 541, 539, 538, 533, 531, 532, 527)])
_uv = me_cylinder_004.uv_layers.new(name='UVMap')
_uv.uv.foreach_set('vector', [0.0, 0.0, 0.0, 0.0, 0.0, 0.0, 0.0, 0.0, 0.0, 0.0, 0.0, 0.0, 0.0, 0.0, 0.0, 0.0, 0.0, 0.0, 0.0, 0.0, 0.0, 0.0, 0.0, 0.0, 0.0, 0.0, 0.0, 0.0, 0.0, 0.0, 0.0, 0.0, 0.0, 0.0, 0.0, 0.0, 0.0, 0.0, 0.0, 0.0, 0.0, 0.0, 0.0, 0.0, 0.0, 0.0, 0.0, 0.0, 0.0, 0.0, 0.0, 0.0, 0.0, 0.0, 0.0, 0.0, 0.0, 0.0, 0.0, 0.0, 0.0, 0.0, 0.0, 0.0, 0.0, 0.0, 0.0, 0.0, 0.0, 0.0, 0.0, 0.0, 0.0, 0.0, 0.0, 0.0, 0.0, 0.0, 0.0, 0.0, 0.0, 0.0, 0.0, 0.0, 0.0, 0.0, 0.0, 0.0, 0.0, 0.0, 0.0, 0.0, 0.0, 0.0, 0.0, 0.0, 0.0, 0.0, 0.0, 0.0, 0.0, 0.0, 0.0, 0.0, 0.0, 0.0, 0.0, 0.0, 0.0, 0.0, 0.0, 0.0, 0.0, 0.0, 0.0, 0.0, 0.0, 0.0, 0.0, 0.0, 0.0, 0.0, 0.0, 0.0, 0.0, 0.0, 0.0, 0.0, 0.0, 0.0, 0.0, 0.0, 0.0, 0.0, 0.0, 0.0, 0.0, 0.0, 0.0, 0.0, 0.0, 0.0, 0.0, 0.0, 0.0, 0.0, 0.0, 0.0, 0.0, 0.0, 0.0, 0.0, 0.0, 0.0, 0.0, 0.0, 0.0, 0.0, 0.0, 0.0, 0.0, 0.0, 0.0, 0.0, 0.0, 0.0, 0.0, 0.0, 0.0, 0.0, 0.0, 0.0, 0.0, 0.0, 0.0, 0.0, 0.0, 0.0, 0.0, 0.0, 0.0, 0.0, 0.0, 0.0, 0.0, 0.0, 0.0, 0.0, 0.0, 0.0, 0.0, 0.0, 0.0, 0.0, 0.0, 0.0, 0.0, 0.0, 0.0, 0.0, 0.0, 0.0, 0.0, 0.0, 0.0, 0.0, 0.0, 0.0, 0.0, 0.0, 0.0, 0.0, 0.0, 0.0, 0.0, 0.0, 0.0, 0.0, 0.0, 0.0, 0.0, 0.0, 0.0, 0.0, 0.0, 0.0, 0.0, 0.0, 0.0, 0.0, 0.0, 0.0, 0.0, 0.0, 0.0, 0.0, 0.0, 0.0, 0.0, 0.0, 0.0, 0.0, 0.0, 0.0, 0.0, 0.0, 0.0, 0.0, 0.0, 0.0, 0.0, 0.0, 0.0, 0.0, 0.0, 0.0, 0.0, 0.0, 0.0, 0.0, 0.0, 0.0, 0.0, 0.0, 0.0, 0.0, 0.0, 0.0, 0.0, 0.0, 0.0, 0.0, 0.0, 0.0, 0.0, 0.0, 0.0, 0.0, 0.0, 0.0, 0.0, 0.0, 0.0, 0.0, 0.0, 0.0, 0.0, 0.0, 0.0, 0.0, 0.0, 0.0, 0.0, 0.0, 0.0, 0.0, 0.0, 0.0, 0.0, 0.0, 0.0, 0.0, 0.0, 0.0, 0.0, 0.0, 0.0, 0.0, 0.0, 0.0, 0.0, 0.0, 0.0, 0.0, 0.0, 0.0, 0.0, 0.0, 0.0, 0.0, 0.0, 0.0, 0.0, 0.0, 0.0, 0.0, 0.0, 0.0, 0.0, 0.0, 0.0, 0.0, 0.0, 0.0, 0.0, 0.0, 0.0, 0.0, 0.0, 0.0, 0.0, 0.0, 0.0, 0.0, 0.0, 0.0, 0.0, 0.0, 0.0, 0.0, 0.0, 0.0, 0.0, 0.0, 0.0, 0.0, 0.0, 0.0, 0.0, 0.0, 0.0, 0.0, 0.0, 0.0, 0.0, 0.0, 0.0, 0.0, 0.0, 0.0, 0.0, 0.0, 0.0, 0.0, 0.0, 0.0, 0.0, 0.0, 0.0, 0.0, 0.0, 0.0, 0.0, 0.0, 0.0, 0.0, 0.0, 0.0, 0.0, 0.0, 0.0, 0.0, 0.0, 0.0, 0.0, 0.0, 0.0, 0.0, 0.0, 0.0, 0.0, 0.0, 0.0, 0.0, 0.0, 0.0, 0.0, 0.0, 0.0, 0.0, 0.0, 0.0, 0.0, 0.0, 0.0, 0.0, 0.0, 0.0, 0.0, 0.0, 0.0, 0.0, 0.0, 0.0, 0.0, 0.0, 0.0, 0.0, 0.0, 0.0, 0.0, 0.0, 0.0, 0.0, 0.0, 0.0, 0.0, 0.0, 0.0, 0.0, 0.0, 0.0, 0.0, 0.0, 0.0, 0.0, 0.0, 0.0, 0.0, 0.0, 0.0, 0.0, 0.0, 0.0, 0.0, 0.0, 0.0, 0.0, 0.0, 0.0, 0.0, 0.0, 0.0, 0.0, 0.0, 0.0, 0.0, 0.0, 0.0, 0.0, 0.0, 0.0, 0.0, 0.0, 0.0, 0.0, 0.0, 0.0, 0.0, 0.0, 0.0, 0.0, 0.0, 0.0, 0.0, 0.0, 0.0, 0.0, 0.0, 0.0, 0.0, 0.0, 0.0, 0.0, 0.0, 0.0, 0.0, 0.0, 0.0, 0.0, 0.0, 0.0, 0.0, 0.0, 0.0, 0.0, 0.0, 0.0, 0.0, 0.0, 0.0, 0.0, 0.0, 0.0, 0.0, 0.0, 0.0, 0.0, 0.0, 0.0, 0.0, 0.0, 0.0, 0.0, 0.0, 0.0, 0.0, 0.0, 0.0, 0.0, 0.0, 0.0, 0.0, 0.0, 0.0, 0.0, 0.0, 0.0, 0.0, 0.0, 0.0, 0.0, 0.0, 0.0, 0.0, 0.0, 0.0, 0.0, 0.0, 0.0, 0.0, 0.0, 0.0, 0.0, 0.0, 0.0, 0.0, 0.0, 0.0, 0.0, 0.0, 0.0, 0.0, 0.0, 0.0, 0.0, 0.0, 0.0, 0.0, 0.0, 0.0, 0.0, 0.0, 0.0, 0.0, 0.0, 0.0, 0.0, 0.0, 0.0, 0.0, 0.0, 0.0, 0.0, 0.0, 0.0, 0.0, 0.0, 0.0, 0.0, 0.0, 0.0, 0.0, 0.0, 0.0, 0.0, 0.0, 0.0, 0.0, 0.0, 0.0, 0.0, 0.0, 0.0, 0.0, 0.0, 0.0, 0.0, 0.0, 0.0, 0.0, 0.0, 0.0, 0.0, 0.0, 0.0, 0.0, 0.0, 0.0, 0.0, 0.0, 0.0, 0.0, 0.0, 0.0, 0.0, 0.0, 0.0, 0.0, 0.0, 0.0, 0.0, 0.0, 0.0, 0.0, 0.0, 0.0, 0.0, 0.0, 0.0, 0.0, 0.0, 0.0, 0.0, 0.0, 0.0, 0.0, 0.0, 0.0, 0.0, 0.0, 0.0, 0.0, 0.0, 0.0, 0.0, 0.0, 0.0, 0.0, 0.0, 0.0, 0.0, 0.0, 0.0, 0.0, 0.0, 0.0, 0.0, 0.0, 0.0, 0.0, 0.0, 0.0, 0.0, 0.0, 0.0, 0.0, 0.0, 0.0, 0.0, 0.0, 0.0, 0.0, 0.0, 0.0, 0.0, 0.0, 0.0, 0.0, 0.0, 0.0, 0.0, 0.0, 0.0, 0.0, 0.0, 0.0, 0.0, 0.0, 0.0, 0.0, 0.0, 0.0, 0.0, 0.0, 0.0, 0.0, 0.0, 0.0, 0.0, 0.0, 0.0, 0.0, 0.0, 0.0, 0.0, 0.0, 0.0, 0.0, 0.0, 0.0, 0.0, 0.0, 0.0, 0.0, 0.0, 0.0, 0.0, 0.0, 0.0, 0.0, 0.0, 0.0, 0.0, 0.0, 0.0, 0.0, 0.0, 0.0, 0.0, 0.0, 0.0, 0.0, 0.0, 0.0, 0.0, 0.0, 0.0, 0.0, 0.0, 0.0, 0.0, 0.0, 0.0, 0.0, 0.0, 0.0, 0.0, 0.0, 0.0, 0.0, 0.0, 0.0, 0.0, 0.0, 0.0, 0.0, 0.0, 0.0, 0.0, 0.0, 0.0, 0.0, 0.0, 0.0, 0.0, 0.0, 0.0, 0.0, 0.0, 0.0, 0.0, 0.0, 0.0, 0.0, 0.0, 0.0, 0.0, 0.0, 0.0, 0.0, 0.0, 0.0, 0.0, 0.0, 0.0, 0.0, 0.0, 0.0, 0.0, 0.0, 0.0, 0.0, 0.0, 0.0, 0.0, 0.0, 0.0, 0.0, 0.0, 0.0, 0.0, 0.0, 0.0, 0.0, 0.0, 0.0, 0.0, 0.0, 0.0, 0.0, 0.0, 0.0, 0.0, 0.0, 0.0, 0.0, 0.0, 0.0, 0.0, 0.0, 0.0, 0.0, 0.0, 0.0, 0.0, 0.0, 0.0, 0.0, 0.0, 0.0, 0.0, 0.0, 0.0, 0.0, 0.0, 0.0, 0.0, 0.0, 0.0, 0.0, 0.0, 0.0, 0.0, 0.0, 0.0, 0.0, 0.0, 0.0, 0.0, 0.0, 0.0, 0.0, 0.0, 0.0, 0.0, 0.0, 0.0, 0.0, 0.0, 0.0, 0.0, 0.0, 0.0, 0.0, 0.0, 0.0, 0.0, 0.0, 0.0, 0.0, 0.0, 0.0, 0.0, 0.0, 0.0, 0.0, 0.0, 0.0, 0.0, 0.0, 0.0, 0.0, 0.0, 0.0, 0.0, 0.0, 0.0, 0.0, 0.0, 0.0, 0.0, 0.0, 0.0, 0.0, 0.0, 0.0, 0.0, 0.0, 0.0, 0.0, 0.0, 0.0, 0.0, 0.0, 0.0, 0.0, 0.0, 0.0, 0.0, 0.0, 0.0, 0.0, 0.0, 0.0, 0.0, 0.0, 0.0, 0.0, 0.0, 0.0, 0.0, 0.0, 0.0, 0.0, 0.0, 0.0, 0.0, 0.0, 0.0, 0.0, 0.0, 0.0, 0.0, 0.0, 0.0, 0.0, 0.0, 0.0, 0.0, 0.0, 0.0, 0.0, 0.0, 0.0, 0.0, 0.0, 0.0, 0.0, 0.0, 0.0, 0.0, 0.0, 0.0, 0.0, 0.0, 0.0, 0.0, 0.0, 0.0, 0.0, 0.0, 0.0, 0.0, 0.0, 0.0, 0.0, 0.0, 0.0, 0.0, 0.0, 0.0, 0.0, 0.0, 0.0, 0.0, 0.0, 0.0, 0.0, 0.0, 0.0, 0.0, 0.0, 0.0, 0.0, 0.0, 0.0, 0.0, 0.0, 0.0, 0.0, 0.0, 0.0, 0.0, 0.0, 0.0, 0.0, 0.0, 0.0, 0.0, 0.0, 0.0, 0.0, 0.0, 0.0, 0.0, 0.0, 0.0, 0.0, 0.0, 0.0, 0.0, 0.0, 0.0, 0.0, 0.0, 0.0, 0.0, 0.0, 0.0, 0.0, 0.0, 0.0, 0.0, 0.0, 0.0, 0.0, 0.0, 0.0, 0.0, 0.0, 0.0, 0.0, 0.0, 0.0, 0.0, 0.0, 0.0, 0.0, 0.0, 0.0, 0.0, 0.0, 0.0, 0.0, 0.0, 0.0, 0.0, 0.0, 0.0, 0.0, 0.0, 0.0, 0.0, 0.0, 0.0, 0.0, 0.0, 0.0, 0.0, 0.0, 0.0, 0.0, 0.0, 0.0, 0.0, 0.0, 0.0, 0.0, 0.0, 0.0, 0.0, 0.0, 0.0, 0.0, 0.0, 0.0, 0.0, 0.0, 0.0, 0.0, 0.0, 0.0, 0.0, 0.0, 0.0, 0.0, 0.0, 0.0, 0.0, 0.0, 0.0, 0.0, 0.0, 0.0, 0.0, 0.0, 0.0, 0.0, 0.0, 0.0, 0.0, 0.0, 0.0, 0.0, 0.0, 0.0, 0.0, 0.0, 0.0, 0.0, 0.0, 0.0, 0.0, 0.0, 0.0, 0.0, 0.0, 0.0, 0.0, 0.0, 0.0, 0.0, 0.0, 0.0, 0.0, 0.0, 0.0, 0.0, 0.0, 0.0, 0.0, 0.0, 0.0, 0.0, 0.0, 0.0, 0.0, 0.0, 0.0, 0.0, 0.0, 0.0, 0.0, 0.0, 0.0, 0.0, 0.0, 0.0, 0.0, 0.0, 0.0, 0.0, 0.0, 0.0, 0.0, 0.0, 0.0, 0.0, 0.0, 0.0, 0.0, 0.0, 0.0, 0.0, 0.0, 0.0, 0.0, 0.0, 0.0, 0.0, 0.0, 0.0, 0.0, 0.0, 0.0, 0.0, 0.0, 0.0, 0.0, 0.0, 0.0, 0.0, 0.0, 0.0, 0.0, 0.0, 0.0, 0.0, 0.0, 0.0, 0.0, 0.0, 0.0, 0.0, 0.0, 0.0, 0.0, 0.0, 0.0, 0.0, 0.0, 0.0, 0.0, 0.0, 0.0, 0.0, 0.0, 0.0, 0.0, 0.0, 0.0, 0.0, 0.0, 0.0, 0.0, 0.0, 0.0, 0.0, 0.0, 0.0, 0.0, 0.0, 0.0, 0.0, 0.0, 0.0, 0.0, 0.0, 0.0, 0.0, 0.0, 0.0, 0.0, 0.0, 0.0, 0.0, 0.0, 0.0, 0.0, 0.0, 0.0, 0.0, 0.0, 0.0, 0.0, 0.0, 0.0, 0.0, 0.0, 0.0, 0.0, 0.0, 0.0, 0.0, 0.0, 0.0, 0.0, 0.0, 0.0, 0.0, 0.0, 0.0, 0.0, 0.0, 0.0, 0.0, 0.0, 0.0, 0.0, 0.0, 0.0, 0.0, 0.0, 0.0, 0.0, 0.0, 0.0, 0.0, 0.0, 0.0, 0.0, 0.0, 0.0, 0.0, 0.0, 0.0, 0.0, 0.0, 0.0, 0.0, 0.0, 0.0, 0.0, 0.0, 0.0, 0.0, 0.0, 0.0, 0.0, 0.0, 0.0, 0.0, 0.0, 0.0, 0.0, 0.0, 0.0, 0.0, 0.0, 0.0, 0.0, 0.0, 0.0, 0.0, 0.0, 0.0, 0.0, 0.0, 0.0, 0.0, 0.0, 0.0, 0.0, 0.0, 0.0, 0.0, 0.0, 0.0, 0.0, 0.0, 0.0, 0.0, 0.0, 0.0, 0.0, 0.0, 0.0, 0.0, 0.0, 0.0, 0.0, 0.0, 0.0, 0.0, 0.0, 0.0, 0.0, 0.0, 0.0, 0.0, 0.0, 0.0, 0.0, 0.0, 0.0, 0.0, 0.0, 0.0, 0.0, 0.0, 0.0, 0.0, 0.0, 0.0, 0.0, 0.0, 0.0, 0.0, 0.0, 0.0, 0.0, 0.0, 0.0, 0.0, 0.0, 0.0, 0.0, 0.0, 0.0, 0.0, 0.0, 0.0, 0.0, 0.0, 0.0, 0.0, 0.0, 0.0, 0.0, 0.0, 0.0, 0.0, 0.0, 0.0, 0.0, 0.0, 0.0, 0.0, 0.0, 0.0, 0.0, 0.0, 0.0, 0.0, 0.0, 0.0, 0.0, 0.0, 0.0, 0.0, 0.0, 0.0, 0.0, 0.0, 0.0, 0.0, 0.0, 0.0, 0.0, 0.0, 0.0, 0.0, 0.0, 0.0, 0.0, 0.0, 0.0, 0.0, 0.0, 0.0, 0.0, 0.0, 0.0, 0.0, 0.0, 0.0, 0.0, 0.0, 0.0, 0.0, 0.0, 0.0, 0.0, 0.0, 0.0, 0.0, 0.0, 0.0, 0.0, 0.0, 0.0, 0.0, 0.0, 0.0, 0.0, 0.0, 0.0, 0.0, 0.0, 0.0, 0.0, 0.0, 0.0, 0.0, 0.0, 0.0, 0.0, 0.0, 0.0, 0.0, 0.0, 0.0, 0.0, 0.0, 0.0, 0.0, 0.0, 0.0, 0.0, 0.0, 0.0, 0.0, 0.0, 0.0, 0.0, 0.0, 0.0, 0.0, 0.0, 0.0, 0.0, 0.0, 0.0, 0.0, 0.0, 0.0, 0.0, 0.0, 0.0, 0.0, 0.0, 0.0, 0.0, 0.0, 0.0, 0.0, 0.0, 0.0, 0.0, 0.0, 0.0, 0.0, 0.0, 0.0, 0.0, 0.0, 0.0, 0.0, 0.0, 0.0, 0.0, 0.0, 0.0, 0.0, 0.0, 0.0, 0.0, 0.0, 0.0, 0.0, 0.0, 0.0, 0.0, 0.0, 0.0, 0.0, 0.0, 0.0, 0.0, 0.0, 0.0, 0.0, 0.0, 0.0, 0.0, 0.0, 0.0, 0.0, 0.0, 0.0, 0.0, 0.0, 0.0, 0.0, 0.0, 0.0, 0.0, 0.0, 0.0, 0.0, 0.0, 0.0, 0.0, 0.0, 0.0, 0.0, 0.0, 0.0, 0.0, 0.0, 0.0, 0.0, 0.0, 0.0, 0.0, 0.0, 0.0, 0.0, 0.0, 0.0, 0.0, 0.0, 0.0, 0.0, 0.0, 0.0, 0.0, 0.0, 0.0, 0.0, 0.0, 0.0, 0.0, 0.0, 0.0, 0.0, 0.0, 0.0, 0.0, 0.0, 0.0, 0.0, 0.0, 0.0, 0.0, 0.0, 0.0, 0.0, 0.0, 0.0, 0.0, 0.0, 0.0, 0.0, 0.0, 0.0, 0.0, 0.0, 0.0, 0.0, 0.0, 0.0, 0.0, 0.0, 0.0, 0.0, 0.0, 0.0, 0.0, 0.0, 0.0, 0.0, 0.0, 0.0, 0.0, 0.0, 0.0, 0.0, 0.0, 0.0, 0.0, 0.0, 0.0, 0.0, 0.0, 0.0, 0.0, 0.0, 0.0, 0.0, 0.0, 0.0, 0.0, 0.0, 0.0, 0.0, 0.0, 0.0, 0.0, 0.0, 0.0, 0.0, 0.0, 0.0, 0.0, 0.0, 0.0, 0.0, 0.0, 0.0, 0.0, 0.0, 0.0, 0.0, 0.0, 0.0, 0.0, 0.0, 0.0, 0.0, 0.0, 0.0, 0.0, 0.0, 0.0, 0.0, 0.0, 0.0, 0.0, 0.0, 0.0, 0.0, 0.0, 0.0, 0.0, 0.0, 0.0, 0.0, 0.0, 0.0, 0.0, 0.0, 0.0, 0.0, 0.0, 0.0, 0.0, 0.0, 0.0, 0.0, 0.0, 0.0, 0.0, 0.0, 0.0, 0.0, 0.0, 0.0, 0.0, 0.0, 0.0, 0.0, 0.0, 0.0, 0.0, 0.0, 0.0, 0.0, 0.0, 0.0, 0.0, 0.0, 0.0, 0.0, 0.0, 0.0, 0.0, 0.0, 0.0, 0.0, 0.0, 0.0, 0.0, 0.0, 0.0, 0.0, 0.0, 0.0, 0.0, 0.0, 0.0, 0.0, 0.0, 0.0, 0.0, 0.0, 0.0, 0.0, 0.0, 0.0, 0.0, 0.0, 0.0, 0.0, 0.0, 0.0, 0.0, 0.0, 0.0, 0.0, 0.0, 0.0, 0.0, 0.0, 0.0, 0.0, 0.0, 0.0, 0.0, 0.0, 0.0, 0.0, 0.0, 0.0, 0.0, 0.0, 0.0, 0.0, 0.0, 0.0, 0.0, 0.0, 0.0, 0.0, 0.0, 0.0, 0.0, 0.0, 0.0, 0.0, 0.0, 0.0, 0.0, 0.0, 0.0, 0.0, 0.0, 0.0, 0.0, 0.0, 0.0, 0.0, 0.0, 0.0, 0.0, 0.0, 0.0, 0.0, 0.0, 0.0, 0.0, 0.0, 0.0, 0.0, 0.0, 0.0, 0.0, 0.0, 0.0, 0.0, 0.0, 0.0, 0.0, 0.0, 0.0, 0.0, 0.0, 0.0, 0.0, 0.0, 0.0, 0.0, 0.0, 0.0, 0.0, 0.0, 0.0, 0.0, 0.0, 0.0, 0.0, 0.0, 0.0, 0.0, 0.0, 0.0, 0.0, 0.0, 0.0, 0.0, 0.0, 0.0, 0.0, 0.0, 0.0, 0.0, 0.0, 0.0, 0.0, 0.0, 0.0, 0.0, 0.0, 0.0, 0.0, 0.0, 0.0, 0.0, 0.0, 0.0, 0.0, 0.0, 0.0, 0.0, 0.0, 0.0, 0.0, 0.0, 0.0, 0.0, 0.0, 0.0, 0.0, 0.0, 0.0, 0.0, 0.0, 0.0, 0.0, 0.0, 0.0, 0.0, 0.0, 0.0, 0.0, 0.0, 0.0, 0.0, 0.0, 0.0, 0.0, 0.0, 0.0, 0.0, 0.0, 0.0, 0.0, 0.0, 0.0, 0.0, 0.0, 0.0, 0.0, 0.0, 0.0, 0.0, 0.0, 0.0, 0.0, 0.0, 0.0, 0.0, 0.0, 0.0, 0.0, 0.0, 0.0, 0.0, 0.0, 0.0, 0.0, 0.0, 0.0, 0.0, 0.0, 0.0, 0.0, 0.0, 0.0, 0.0, 0.0, 0.0, 0.0, 0.0, 0.0, 0.0, 0.0, 0.0, 0.0, 0.0, 0.0, 0.0, 0.0, 0.0, 0.0, 0.0, 0.0, 0.0, 0.0, 0.0, 0.0, 0.0, 0.0, 0.0, 0.0, 0.0, 0.0, 0.0, 0.0, 0.0, 0.0, 0.0, 0.0, 0.0, 0.0, 0.0, 0.0, 0.0, 0.0, 0.0, 0.0, 0.0, 0.0, 0.0, 0.0, 0.0, 0.0, 0.0, 0.0, 0.0, 0.0, 0.0, 0.0, 0.0, 0.0, 0.0, 0.0, 0.0, 0.0, 0.0, 0.0, 0.0, 0.0, 0.0, 0.0, 0.0, 0.0, 0.0, 0.0, 0.0, 0.0, 0.0, 0.0, 0.0, 0.0, 0.0, 0.0, 0.0, 0.0, 0.0, 0.0, 0.0, 0.0, 0.0, 0.0, 0.0, 0.0, 0.0, 0.0, 0.0, 0.0, 0.0, 0.0, 0.0, 0.0, 0.0, 0.0, 0.0, 0.0, 0.0, 0.0, 0.0, 0.0, 0.0, 0.0, 0.0, 0.0, 0.0, 0.0, 0.0, 0.0, 0.0, 0.0, 0.0, 0.0, 0.0, 0.0, 0.0, 0.0, 0.0, 0.0, 0.0, 0.0, 0.0, 0.0, 0.0, 0.0, 0.0, 0.0, 0.0, 0.0, 0.0, 0.0, 0.0, 0.0, 0.0, 0.0, 0.0, 0.0, 0.0, 0.0, 0.0, 0.0, 0.0, 0.0, 0.0, 0.0, 0.0, 0.0, 0.0, 0.0, 0.0, 0.0, 0.0, 0.0, 0.0, 0.0, 0.0, 0.0, 0.0, 0.0, 0.0, 0.0, 0.0, 0.0, 0.0, 0.0, 0.0, 0.0, 0.0, 0.0, 0.0, 0.0, 0.0, 0.0, 0.0, 0.0, 0.0, 0.0, 0.0, 0.0, 0.0, 0.0, 0.0, 0.0, 0.0, 0.0, 0.0, 0.0, 0.0, 0.0, 0.0, 0.0, 0.0, 0.0, 0.0, 0.0, 0.0, 0.0, 0.0, 0.0, 0.0, 0.0, 0.0, 0.0, 0.0, 0.0, 0.0, 0.0, 0.0, 0.0, 0.0, 0.0, 0.0, 0.0, 0.0, 0.0, 0.0, 0.0, 0.0, 0.0, 0.0, 0.0, 0.0, 0.0, 0.0, 0.0, 0.0, 0.0, 0.0, 0.0, 0.0, 0.0, 0.0, 0.0, 0.0, 0.0, 0.0, 0.0, 0.0, 0.0, 0.0, 0.0, 0.0, 0.0, 0.0, 0.0, 0.0, 0.0, 0.0, 0.0, 0.0, 0.0, 0.0, 0.0, 0.0, 0.0, 0.0, 0.0, 0.0, 0.0, 0.0, 0.0, 0.0, 0.0, 0.0, 0.0, 0.0, 0.0, 0.0, 0.0, 0.0, 0.0, 0.0, 0.0, 0.0, 0.0, 0.0, 0.0, 0.0, 0.0, 0.0, 0.0, 0.0, 0.0, 0.0, 0.0, 0.0, 0.0, 0.0, 0.0, 0.0, 0.0, 0.0, 0.0, 0.0, 0.0, 0.0, 0.0, 0.0, 0.0, 0.0, 0.0, 0.0, 0.0, 0.0, 0.0, 0.0, 0.0, 0.0, 0.0, 0.0, 0.0, 0.0, 0.0, 0.0, 0.0, 0.0, 0.0, 0.0, 0.0, 0.0, 0.0, 0.0, 0.0, 0.0, 0.0, 0.0, 0.0, 0.0, 0.0, 0.0, 0.0, 0.0, 0.0, 0.0, 0.0, 0.0, 0.0, 0.0, 0.0, 0.0, 0.0, 0.0, 0.0, 0.0, 0.0, 0.0, 0.0, 0.0, 0.0, 0.0, 0.0, 0.0, 0.0, 0.0, 0.0, 0.0, 0.0, 0.0, 0.0, 0.0, 0.0, 0.0, 0.0, 0.0, 0.0, 0.0, 0.0, 0.0, 0.0, 0.0, 0.0, 0.0, 0.0, 0.0, 0.0, 0.0, 0.0, 0.0, 0.0, 0.0, 0.0, 0.0, 0.0, 0.0, 0.0, 0.0, 0.0, 0.0, 0.0, 0.0, 0.0, 0.0, 0.0, 0.0, 0.0, 0.0, 0.0, 0.0, 0.0, 0.0, 0.0, 0.0, 0.0, 0.0, 0.0, 0.0, 0.0, 0.0, 0.0, 0.0, 0.0, 0.0, 0.0, 0.0, 0.0, 0.0, 0.0, 0.0, 0.0, 0.0, 0.0, 0.0, 0.0, 0.0, 0.0, 0.0, 0.0, 0.0, 0.0, 0.0, 0.0, 0.0, 0.0, 0.0, 0.0, 0.0, 0.0, 0.0, 0.0, 0.0, 0.0, 0.0, 0.0, 0.0, 0.0, 0.0, 0.0, 0.0, 0.0, 0.0, 0.0, 0.0, 0.0, 0.0, 0.0, 0.0, 0.0, 0.0, 0.0, 0.0, 0.0, 0.0, 0.0, 0.0, 0.0, 0.0, 0.0, 0.0, 0.0, 0.0, 0.0, 0.0, 0.0, 0.0, 0.0, 0.0, 0.0, 0.0, 0.0, 0.0, 0.0, 0.0, 0.0, 0.0, 0.0, 0.0, 0.0, 0.0, 0.0, 0.0, 0.0, 0.0, 0.0, 0.0, 0.0, 0.0, 0.0, 0.0, 0.0, 0.0, 0.0, 0.0, 0.0, 0.0, 0.0, 0.0, 0.0, 0.0, 0.0, 0.0, 0.0, 0.0, 0.0, 0.0, 0.0, 0.0, 0.0, 0.0, 0.0, 0.0, 0.0, 0.0, 0.0, 0.0, 0.0, 0.0, 0.0, 0.0, 0.0, 0.0, 0.0, 0.0, 0.0, 0.0, 0.0, 0.0, 0.0, 0.0, 0.0, 0.0, 0.0, 0.0, 0.0, 0.0, 0.0, 0.0, 0.0, 0.0, 0.0, 0.0, 0.0, 0.0, 0.0, 0.0, 0.0, 0.0, 0.0, 0.0, 0.0, 0.0, 0.0, 0.0, 0.0, 0.0, 0.0, 0.0, 0.0, 0.0, 0.0, 0.0, 0.0, 0.0, 0.0, 0.0, 0.0, 0.0, 0.0, 0.0, 0.0, 0.0, 0.0, 0.0, 0.0, 0.0, 0.0, 0.0, 0.0, 0.0, 0.0, 0.0, 0.0, 0.0, 0.0, 0.0, 0.0, 0.0, 0.0, 0.0, 0.0, 0.0, 0.0, 0.0, 0.0, 0.0, 0.0, 0.0, 0.0, 0.0, 0.0, 0.0, 0.0, 0.0, 0.0, 0.0, 0.0, 0.0, 0.0, 0.0, 0.0, 0.0, 0.0, 0.0, 0.0, 0.0, 0.0, 0.0, 0.0, 0.0, 0.0, 0.0, 0.0, 0.0, 0.0, 0.0, 0.0, 0.0, 0.0, 0.0, 0.0, 0.0, 0.0, 0.0, 0.0, 0.0, 0.0, 0.0, 0.0, 0.0, 0.0, 0.0, 0.0, 0.0, 0.0, 0.0, 0.0, 0.0, 0.0, 0.0, 0.0, 0.0, 0.0, 0.0, 0.0, 0.0, 0.0, 0.0, 0.0, 0.0, 0.0, 0.0, 0.0, 0.0, 0.0, 0.0, 0.0, 0.0, 0.0, 0.0, 0.0, 0.0, 0.0, 0.0, 0.0, 0.0, 0.0, 0.0, 0.0, 0.0, 0.0, 0.0, 0.0, 0.0, 0.0, 0.0, 0.0, 0.0, 0.0, 0.0, 0.0, 0.0, 0.0, 0.0, 0.0, 0.0, 0.0, 0.0, 0.0, 0.0, 0.0, 0.0, 0.0, 0.0, 0.0, 0.0, 0.0, 0.0, 0.0, 0.0, 0.0, 0.0, 0.0, 0.0, 0.0, 0.0, 0.0, 0.0, 0.0, 0.0, 0.0, 0.0, 0.0, 0.0, 0.0, 0.0, 0.0, 0.0, 0.0, 0.0, 0.0, 0.0, 0.0, 0.0, 0.0, 0.0, 0.0, 0.0, 0.0, 0.0, 0.0, 0.0, 0.0, 0.0, 0.0, 0.0, 0.0, 0.0, 0.0, 0.0, 0.0, 0.0, 0.0, 0.0, 0.0, 0.0, 0.0, 0.0, 0.0, 0.0, 0.0, 0.0, 0.0, 0.0, 0.0, 0.0, 0.0, 0.0, 0.0, 0.0, 0.0, 0.0, 0.0, 0.0, 0.0, 0.0, 0.0, 0.0, 0.0, 0.0, 0.0, 0.0, 0.0, 0.0, 0.0, 0.0, 0.0, 0.0, 0.0, 0.0, 0.0, 0.0, 0.0, 0.0, 0.0, 0.0, 0.0, 0.0, 0.0, 0.0, 0.0, 0.0, 0.0, 0.0, 0.0, 0.0, 0.0, 0.0, 0.0, 0.0, 0.0, 0.0, 0.0, 0.0, 0.0, 0.0, 0.0, 0.0, 0.0, 0.0, 0.0, 0.0, 0.0, 0.0, 0.0, 0.0, 0.0, 0.0, 0.0, 0.0, 0.0, 0.0, 0.0, 0.0, 0.0, 0.0, 0.0, 0.0, 0.0, 0.0, 0.0, 0.0, 0.0, 0.0, 0.0, 0.0, 0.0, 0.0, 0.0, 0.0, 0.0, 0.0, 0.0, 0.0, 0.0, 0.0, 0.0, 0.0, 0.0, 0.0, 0.0, 0.0, 0.0, 0.0, 0.0, 0.0, 0.0, 0.0, 0.0, 0.0, 0.0, 0.0, 0.0, 0.0, 0.0, 0.0, 0.0, 0.0, 0.0, 0.0, 0.0, 0.0, 0.0, 0.0, 0.0, 0.0, 0.0, 0.0, 0.0, 0.0, 0.0, 0.0, 0.0, 0.0, 0.0, 0.0, 0.0, 0.0, 0.0, 0.0, 0.0, 0.0, 0.0, 0.0, 0.0, 0.0, 0.0, 0.0, 0.0, 0.0, 0.0, 0.0, 0.0, 0.0, 0.0, 0.0, 0.0, 0.0, 0.0, 0.0, 0.0, 0.0, 0.0, 0.0, 0.0, 0.0, 0.0, 0.0, 0.0, 0.0, 0.0, 0.0, 0.0, 0.0, 0.0, 0.0, 0.0, 0.0, 0.0, 0.0, 0.0, 0.0, 0.0, 0.0, 0.0, 0.0, 0.0, 0.0, 0.0, 0.0, 0.0, 0.0, 0.0, 0.0, 0.0, 0.0, 0.0, 0.0, 0.0, 0.0, 0.0, 0.0, 0.0, 0.0, 0.0, 0.0, 0.0, 0.0, 0.0, 0.0, 0.0, 0.0, 0.0, 0.0, 0.0, 0.0, 0.0, 0.0, 0.0, 0.0, 0.0, 0.0, 0.0, 0.0, 0.0, 0.0, 0.0, 0.0, 0.0, 0.0, 0.0, 0.0, 0.0, 0.0, 0.0, 0.0, 0.0, 0.0, 0.0, 0.0, 0.0, 0.0, 0.0, 0.0, 0.0, 0.0, 0.0, 0.0, 0.0, 0.0, 0.0, 0.0, 0.0, 0.0, 0.0, 0.0, 0.0, 0.0, 0.0, 0.0, 0.0, 0.0, 0.0, 0.0, 0.0, 0.0, 0.0, 0.0, 0.0, 0.0, 0.0, 0.0, 0.0, 0.0, 0.0, 0.0, 0.0, 0.0, 0.0, 0.0, 0.0, 0.0, 0.0, 0.0, 0.0, 0.0, 0.0, 0.0, 0.0, 0.0, 0.0, 0.0, 0.0, 0.0, 0.0, 0.0, 0.0, 0.0, 0.0, 0.0, 0.0, 0.0, 0.0, 0.0, 0.0, 0.0, 0.0, 0.0, 0.0, 0.0, 0.0, 0.0, 0.0, 0.0, 0.0, 0.0, 0.0, 0.0, 0.0, 0.0, 0.0, 0.0, 0.0, 0.0, 0.0, 0.0, 0.0, 0.0, 0.0, 0.0, 0.0, 0.0, 0.0, 0.0, 0.0, 0.0, 0.0, 0.0, 0.0, 0.0, 0.0, 0.0, 0.0, 0.0, 0.0, 0.0, 0.0, 0.0, 0.0, 0.0, 0.0, 0.0, 0.0, 0.0, 0.0, 0.0, 0.0, 0.0, 0.0, 0.0, 0.0, 0.0, 0.0, 0.0, 0.0, 0.0, 0.0, 0.0, 0.0, 0.0, 0.0, 0.0, 0.0, 0.0, 0.0, 0.0, 0.0, 0.0, 0.0, 0.0, 0.0, 0.0, 0.0, 0.0, 0.0, 0.0, 0.0, 0.0, 0.0, 0.0, 0.0, 0.0, 0.0, 0.0, 0.0, 0.0, 0.0, 0.0, 0.0, 0.0, 0.0, 0.0, 0.0, 0.0, 0.0, 0.0, 0.0, 0.0, 0.0, 0.0, 0.0, 0.0, 0.0, 0.0, 0.0, 0.0, 0.0, 0.0, 0.0, 0.0, 0.0, 0.0, 0.0, 0.0, 0.0, 0.0, 0.0, 0.0, 0.0, 0.0, 0.0, 0.0, 0.0, 0.0, 0.0, 0.0, 0.0, 0.0, 0.0, 0.0, 0.0, 0.0, 0.0, 0.0, 0.0, 0.0, 0.0, 0.0, 0.0, 0.0, 0.0, 0.0, 0.0, 0.0, 0.0, 0.0, 0.0, 0.0, 0.0, 0.0, 0.0, 0.0, 0.0, 0.0, 0.0, 0.0, 0.0, 0.0, 0.0, 0.0, 0.0, 0.0, 0.0, 0.0, 0.0, 0.0, 0.0, 0.0, 0.0, 0.0, 0.0, 0.0, 0.0, 0.0, 0.0, 0.0, 0.0, 0.0, 0.0, 0.0, 0.0, 0.0, 0.0, 0.0, 0.0, 0.0, 0.0, 0.0, 0.0, 0.0, 0.0, 0.0, 0.0, 0.0, 0.0, 0.0, 0.0, 0.0, 0.0, 0.0, 0.0, 0.0, 0.0, 0.0, 0.0, 0.0, 0.0, 0.0, 0.0, 0.0, 0.0, 0.0, 0.0, 0.0, 0.0, 0.0, 0.0, 0.0, 0.0, 0.0, 0.0, 0.0, 0.0, 0.0, 0.0, 0.0, 0.0, 0.0, 0.0, 0.0, 0.0, 0.0, 0.0, 0.0, 0.0, 0.0, 0.0, 0.0, 0.0, 0.0, 0.0, 0.0, 0.0, 0.0, 0.0, 0.0, 0.0, 0.0, 0.0, 0.0, 0.0, 0.0, 0.0, 0.0, 0.0, 0.0, 0.0, 0.0, 0.0, 0.0, 0.0, 0.0, 0.0, 0.0, 0.0, 0.0, 0.0, 0.0, 0.0, 0.0, 0.0, 0.0, 0.0, 0.0, 0.0, 0.0, 0.0, 0.0, 0.0, 0.0, 0.0, 0.0, 0.0, 0.0, 0.0, 0.0, 0.0, 0.0, 0.0, 0.0, 0.0, 0.0, 0.0, 0.0, 0.0, 0.0, 0.0, 0.0, 0.0, 0.0, 0.0, 0.0, 0.0, 0.0, 0.0, 0.0, 0.0, 0.0, 0.0, 0.0, 0.0, 0.0, 0.0, 0.0, 0.0, 0.0, 0.0, 0.0, 0.0, 0.0, 0.0, 0.0, 0.0, 0.0, 0.0, 0.0, 0.0, 0.0, 0.0, 0.0, 0.0, 0.0, 0.0, 0.0, 0.0, 0.0, 0.0, 0.0, 0.0, 0.0, 0.0, 0.0, 0.0, 0.0, 0.0, 0.0, 0.0, 0.0, 0.0, 0.0, 0.0, 0.0, 0.0, 0.0, 0.0, 0.0, 0.0, 0.0, 0.0, 0.0, 0.0, 0.0, 0.0, 0.0, 0.0, 0.0, 0.0, 0.0, 0.0, 0.0, 0.0, 0.0, 0.0, 0.0, 0.0, 0.0, 0.0, 0.0, 0.0, 0.0, 0.0, 0.0, 0.0, 0.0, 0.0, 0.0, 0.0, 0.0, 0.0, 0.0, 0.0, 0.0, 0.0, 0.0, 0.0, 0.0, 0.0, 0.0, 0.0, 0.0, 0.0, 0.0, 0.0, 0.0, 0.0, 0.0, 0.0, 0.0, 0.0, 0.0, 0.0, 0.0, 0.0, 0.0, 0.0, 0.0, 0.0, 0.0, 0.0, 0.0, 0.0, 0.0, 0.0, 0.0, 0.0, 0.0, 0.0, 0.0, 0.0, 0.0, 0.0, 0.0, 0.0, 0.0, 0.0, 0.0, 0.0, 0.0, 0.0, 0.0, 0.0, 0.0, 0.0, 0.0, 0.0, 0.0, 0.0, 0.0, 0.0, 0.0, 0.0, 0.0, 0.0, 0.0, 0.0, 0.0, 0.0, 0.0, 0.0, 0.0, 0.0, 0.0, 0.0, 0.0, 0.0, 0.0, 0.0, 0.0, 0.0, 0.0, 0.0, 0.0, 0.0, 0.0, 0.0, 0.0, 0.0, 0.0, 0.0, 0.0, 0.0, 0.0, 0.0, 0.0, 0.0, 0.0, 0.0, 0.0, 0.0, 0.0, 0.0, 0.0, 0.0, 0.0, 0.0, 0.0, 0.0, 0.0, 0.0, 0.0, 0.0, 0.0, 0.0, 0.0, 0.0, 0.0, 0.0, 0.0, 0.0, 0.0, 0.0, 0.0, 0.0, 0.0, 0.0, 0.0, 0.0, 0.0, 0.0, 0.0, 0.0, 0.0, 0.0, 0.0, 0.0, 0.0, 0.0, 0.0, 0.0, 0.0, 0.0, 0.0, 0.0, 0.0, 0.0, 0.0, 0.0, 0.0, 0.0, 0.0, 0.0, 0.0, 0.0, 0.0, 0.0, 0.0, 0.0, 0.0, 0.0, 0.0, 0.0, 0.0, 0.0, 0.0, 0.0, 0.0, 0.0, 0.0, 0.0, 0.0, 0.0, 0.0, 0.0, 0.0, 0.0, 0.0, 0.0, 0.0, 0.0, 0.0, 0.0, 0.0, 0.0, 0.0, 0.0, 0.0, 0.0, 0.0, 0.0, 0.0, 0.0, 0.0, 0.0, 0.0, 0.0, 0.0, 0.0, 0.0, 0.0, 0.0, 0.0, 0.0, 0.0, 0.0, 0.0, 0.0, 0.0, 0.0, 0.0, 0.0, 0.0, 0.0, 0.0, 0.0, 0.0, 0.0, 0.0, 0.0, 0.0, 0.0, 0.0, 0.0, 0.0, 0.0, 0.0, 0.0, 0.0, 0.0, 0.0, 0.0, 0.0, 0.0, 0.0, 0.0, 0.0, 0.0, 0.0, 0.0, 0.0, 0.0, 0.0, 0.0, 0.0, 0.0, 0.0, 0.0, 0.0, 0.0, 0.0, 0.0, 0.0, 0.0, 0.0, 0.0, 0.0, 0.0, 0.0, 0.0, 0.0, 0.0, 0.0, 0.0, 0.0, 0.0, 0.0, 0.0, 0.0, 0.0, 0.0, 0.0, 0.0, 0.0, 0.0, 0.0, 0.0, 0.0, 0.0, 0.0, 0.0, 0.0, 0.0, 0.0, 0.0, 0.0, 0.0, 0.0, 0.0, 0.0, 0.0, 0.0, 0.0, 0.0, 0.0, 0.0, 0.0, 0.0, 0.0, 0.0, 0.0, 0.0, 0.0, 0.0, 0.0, 0.0, 0.0, 0.0, 0.0, 0.0, 0.0, 0.0, 0.0, 0.0, 0.0, 0.0, 0.0, 0.0, 0.0, 0.0, 0.0, 0.0, 0.0, 0.0, 0.0, 0.0, 0.0, 0.0, 0.0, 0.0, 0.0, 0.0, 0.0, 0.0, 0.0, 0.0, 0.0, 0.0, 0.0, 0.0, 0.0, 0.0, 0.0, 0.0, 0.0, 0.0, 0.0, 0.0, 0.0, 0.0, 0.0, 0.0, 0.0, 0.0, 0.0, 0.0, 0.0, 0.0, 0.0, 0.0, 0.0, 0.0, 0.0, 0.0, 0.0, 0.0, 0.0, 0.0, 0.0, 0.0, 0.0, 0.0, 0.0, 0.0, 0.0, 0.0, 0.0, 0.0, 0.0, 0.0, 0.0, 0.0, 0.0, 0.0, 0.0, 0.0, 0.0, 0.0, 0.0, 0.0, 0.0, 0.0, 0.0, 0.0, 0.0, 0.0, 0.0, 0.0, 0.0, 0.0, 0.0, 0.0, 0.0, 0.0, 0.0, 0.0, 0.0, 0.0, 0.0, 0.0, 0.0, 0.0, 0.0, 0.0, 0.0, 0.0, 0.0, 0.0, 0.0, 0.0, 0.0, 0.0, 0.0, 0.0, 0.0, 0.0, 0.0, 0.0, 0.0, 0.0, 0.0, 0.0, 0.0, 0.0, 0.0, 0.0, 0.0, 0.0, 0.0, 0.0, 0.0, 0.0, 0.0, 0.0, 0.0, 0.0, 0.0, 0.0, 0.0, 0.0, 0.0, 0.0, 0.0, 0.0, 0.0, 0.0, 0.0, 0.0, 0.0, 0.0, 0.0, 0.0, 0.0, 0.0, 0.0, 0.0, 0.0, 0.0, 0.0, 0.0, 0.0, 0.0, 0.0, 0.0, 0.0, 0.0, 0.0, 0.0, 0.0, 0.0, 0.0, 0.0, 0.0, 0.0, 0.0, 0.0, 0.0, 0.0, 0.0, 0.0, 0.0, 0.0, 0.0, 0.0, 0.0, 0.0, 0.0, 0.0, 0.0, 0.0, 0.0, 0.0, 0.0, 0.0, 0.0, 0.0, 0.0, 0.0, 0.0, 0.0, 0.0, 0.0, 0.0, 0.0, 0.0, 0.0, 0.0, 0.0, 0.0, 0.0, 0.0, 0.0, 0.0, 0.0, 0.0, 0.0, 0.0, 0.0, 0.0, 0.0, 0.0, 0.0, 0.0, 0.0, 0.0, 0.0, 0.0, 0.0, 0.0, 0.0, 0.0, 0.0, 0.0, 0.0, 0.0, 0.0, 0.0, 0.0, 0.0, 0.0, 0.0, 0.0, 0.0, 0.0, 0.0, 0.0, 0.0, 0.0, 0.0, 0.0, 0.0, 0.0, 0.0, 0.0, 0.0, 0.0, 0.0, 0.0, 0.0, 0.0, 0.0, 0.0, 0.0, 0.0, 0.0, 0.0, 0.0, 0.0, 0.0, 0.0, 0.0, 0.0, 0.0, 0.0, 0.0, 0.0, 0.0, 0.0, 0.0, 0.0, 0.0, 0.0, 0.0, 0.0, 0.0, 0.0, 0.0, 0.0, 0.0, 0.0, 0.0, 0.0, 0.0, 0.0, 0.0, 0.0, 0.0, 0.0, 0.0, 0.0, 0.0, 0.0, 0.0, 0.0, 0.0, 0.0, 0.0, 0.0, 0.0, 0.0, 0.0, 0.0, 0.0, 0.0, 0.0, 0.0, 0.0, 0.0, 0.0, 0.0, 0.0, 0.0, 0.0, 0.0, 0.0, 0.0, 0.0, 0.0, 0.0, 0.0, 0.0, 0.0, 0.0, 0.0, 0.0, 0.0, 0.0, 0.0, 0.0, 0.0, 0.0, 0.0, 0.0, 0.0, 0.0, 0.0, 0.0, 0.0, 0.0, 0.0, 0.0, 0.0, 0.0, 0.0, 0.0, 0.0, 0.0, 0.0, 0.0, 0.0, 0.0, 0.0, 0.0, 0.0, 0.0, 0.0, 0.0, 0.0, 0.0, 0.0, 0.0, 0.0, 0.0, 0.0, 0.0, 0.0, 0.0, 0.0, 0.0, 0.0, 0.0, 0.0, 0.0, 0.0, 0.0, 0.0, 0.0, 0.0, 0.0, 0.0, 0.0, 0.0, 0.0, 0.0, 0.0, 0.0, 0.0, 0.0, 0.0, 0.0, 0.0, 0.0, 0.0, 0.0, 0.0, 0.0, 0.0, 0.0, 0.0, 0.0, 0.0, 0.0, 0.0, 0.0, 0.0, 0.0, 0.0, 0.0, 0.0, 0.0, 0.0, 0.0, 0.0, 0.0, 0.0, 0.0, 0.0, 0.0, 0.0, 0.0, 0.0, 0.0, 0.0, 0.0, 0.0, 0.0, 0.0, 0.0, 0.0, 0.0, 0.0, 0.0, 0.0, 0.0, 0.0, 0.0, 0.0, 0.0, 0.0, 0.0, 0.0, 0.0, 0.0, 0.0, 0.0, 0.0, 0.0, 0.0, 0.0, 0.0, 0.0, 0.0, 0.0, 0.0, 0.0, 0.0, 0.0, 0.0, 0.0, 0.0, 0.0, 0.0, 0.0, 0.0, 0.0, 0.0, 0.0, 0.0, 0.0, 0.0, 0.0, 0.0, 0.0, 0.0, 0.0, 0.0, 0.0, 0.0, 0.0, 0.0, 0.0, 0.0, 0.0, 0.0, 0.0, 0.0, 0.0, 0.0, 0.0, 0.0, 0.0, 0.0, 0.0, 0.0, 0.0, 0.0, 0.0, 0.0, 0.0, 0.0, 0.0, 0.0, 0.0, 0.0, 0.0, 0.0, 0.0, 0.0, 0.0, 0.0, 0.0, 0.0, 0.0, 0.0, 0.0, 0.0, 0.0, 0.0, 0.0, 0.0, 0.0, 0.0, 0.0, 0.0, 0.0, 0.0, 0.0, 0.0, 0.0, 0.0, 0.0, 0.0, 0.0, 0.0, 0.0, 0.0, 0.0, 0.0, 0.0, 0.0, 0.0, 0.0, 0.0, 0.0, 0.0, 0.0, 0.0, 0.0, 0.0, 0.0, 0.0, 0.0, 0.0, 0.0, 0.0, 0.0, 0.0, 0.0, 0.0, 0.0, 0.0, 0.0, 0.0, 0.0, 0.0, 0.0, 0.0, 0.0, 0.0, 0.0, 0.0, 0.0, 0.0, 0.0, 0.0, 0.0, 0.0, 0.0, 0.0, 0.0, 0.0, 0.0, 0.0, 0.0, 0.0, 0.0, 0.0, 0.0, 0.0, 0.0, 0.0, 0.0, 0.0, 0.0, 0.0, 0.0, 0.0, 0.0, 0.0, 0.0, 0.0, 0.0, 0.0, 0.0, 0.0, 0.0, 0.0, 0.0, 0.0, 0.0, 0.0, 0.0, 0.0, 0.0, 0.0, 0.0, 0.0, 0.0, 0.0, 0.0, 0.0, 0.0, 0.0, 0.0, 0.0, 0.0, 0.0, 0.0, 0.0, 0.0, 0.0, 0.0, 0.0, 0.0, 0.0, 0.0, 0.0, 0.0, 0.0, 0.0, 0.0, 0.0, 0.0, 0.0, 0.0, 0.0, 0.0, 0.0, 0.0, 0.0, 0.0, 0.0, 0.0, 0.0, 0.0, 0.0, 0.0, 0.0, 0.0, 0.0, 0.0, 0.0, 0.0, 0.0, 0.0, 0.0, 0.0, 0.0, 0.0, 0.0, 0.0, 0.0, 0.0, 0.0, 0.0, 0.0, 0.0, 0.0, 0.0, 0.0, 0.0, 0.0, 0.0, 0.0, 0.0, 0.0, 0.0, 0.0, 0.0, 0.0, 0.0, 0.0, 0.0, 0.0, 0.0, 0.0, 0.0, 0.0, 0.0, 0.0, 0.0, 0.0, 0.0, 0.0, 0.0, 0.0, 0.0, 0.0, 0.0, 0.0, 0.0, 0.0, 0.0, 0.0, 0.0, 0.0, 0.0, 0.0, 0.0, 0.0, 0.0, 0.0, 0.0, 0.0, 0.0, 0.0, 0.0, 0.0, 0.0, 0.0, 0.0, 0.0, 0.0, 0.0, 0.0, 0.0, 0.0, 0.0, 0.0, 0.0, 0.0, 0.0, 0.0, 0.0, 0.0, 0.0, 0.0, 0.0, 0.0, 0.0, 0.0, 0.0, 0.0, 0.0, 0.0, 0.0, 0.0, 0.0, 0.0, 0.0, 0.0, 0.0, 0.0, 0.0, 0.0, 0.0, 0.0, 0.0, 0.0, 0.0, 0.0, 0.0, 0.0, 0.0, 0.0, 0.0, 0.0, 0.0, 0.0, 0.0, 0.0, 0.0, 0.0, 0.0, 0.0, 0.0, 0.0, 0.0, 0.0, 0.0, 0.0, 0.0, 0.0, 0.0, 0.0, 0.0, 0.0, 0.0, 0.0, 0.0, 0.0, 0.0, 0.0, 0.0, 0.0, 0.0, 0.0, 0.0, 0.0, 0.0, 0.0, 0.0, 0.0, 0.0, 0.0, 0.0, 0.0, 0.0, 0.0, 0.0, 0.0, 0.0, 0.0, 0.0, 0.0, 0.0, 0.0, 0.0, 0.0, 0.0, 0.0, 0.0, 0.0, 0.0, 0.0, 0.0, 0.0, 0.0, 0.0, 0.0, 0.0, 0.0, 0.0, 0.0, 0.0, 0.0, 0.0, 0.0, 0.0, 0.0, 0.0, 0.0, 0.0, 0.0, 0.0, 0.0, 0.0, 0.0, 0.0, 0.0, 0.0, 0.0, 0.0, 0.0, 0.0, 0.0, 0.0, 0.0, 0.0, 0.0, 0.0, 0.0, 0.0, 0.0, 0.0, 0.0, 0.0, 0.0, 0.0, 0.0, 0.0, 0.0, 0.0, 0.0, 0.0, 0.0, 0.0, 0.0, 0.0, 0.0, 0.0, 0.0, 0.0, 0.0, 0.0, 0.0, 0.0, 0.0, 0.0, 0.0, 0.0, 0.0, 0.0, 0.0, 0.0, 0.0, 0.0, 0.0, 0.0, 0.0, 0.0, 0.0, 0.0, 0.0, 0.0, 0.0, 0.0, 0.0, 0.0, 0.0, 0.0, 0.0, 0.0, 0.0, 0.0, 0.0, 0.0, 0.0, 0.0, 0.0, 0.0, 0.0, 0.0, 0.0, 0.0, 0.0, 0.0, 0.0, 0.0, 0.0, 0.0, 0.0, 0.0, 0.0, 0.0, 0.0, 0.0, 0.0, 0.0, 0.0, 0.0, 0.0, 0.0, 0.0, 0.0, 0.0, 0.0, 0.0, 0.0, 0.0, 0.0, 0.0, 0.0, 0.0, 0.0, 0.0, 0.0, 0.0, 0.0, 0.0, 0.0, 0.0, 0.0, 0.0, 0.0, 0.0, 0.0, 0.0, 0.0, 0.0, 0.0, 0.0, 0.0, 0.0, 0.0, 0.0, 0.0, 0.0, 0.0, 0.0, 0.0, 0.0, 0.0, 0.0, 0.0, 0.0, 0.0, 0.0, 0.0, 0.0, 0.0, 0.0, 0.0, 0.0, 0.0, 0.0, 0.0, 0.0, 0.0, 0.0, 0.0, 0.0, 0.0, 0.0, 0.0, 0.0, 0.0, 0.0, 0.0, 0.0, 0.0, 0.0, 0.0, 0.0, 0.0, 0.0, 0.0, 0.0, 0.0, 0.0, 0.0, 0.0, 0.0, 0.0, 0.0, 0.0, 0.0, 0.0, 0.0, 0.0, 0.0, 0.0, 0.0, 0.0, 0.0, 0.0, 0.0, 0.0, 0.0, 0.0, 0.0, 0.0, 0.0, 0.0, 0.0, 0.0, 0.0, 0.0, 0.0, 0.0, 0.0, 0.0, 0.0, 0.0, 0.0, 0.0, 0.0, 0.0, 0.0, 0.0, 0.0, 0.0, 0.0, 0.0, 0.0, 0.0, 0.0, 0.0, 0.0, 0.0, 0.0, 0.0, 0.0, 0.0, 0.0, 0.0, 0.0, 0.0, 0.0, 0.0, 0.0, 0.0, 0.0, 0.0, 0.0, 0.0, 0.0, 0.0, 0.0, 0.0, 0.0, 0.0, 0.0, 0.0, 0.0, 0.0, 0.0, 0.0, 0.0, 0.0, 0.0, 0.0, 0.0, 0.0, 0.0, 0.0, 0.0, 0.0, 0.0, 0.0, 0.0, 0.0, 0.0, 0.0, 0.0, 0.0, 0.0, 0.0, 0.0, 0.0, 0.0, 0.0, 0.0, 0.0, 0.0, 0.0, 0.0, 0.0, 0.0, 0.0, 0.0, 0.0, 0.0, 0.0, 0.0, 0.0, 0.0, 0.0, 0.0, 0.0, 0.0, 0.0, 0.0, 0.0, 0.0, 0.0, 0.0, 0.0, 0.0, 0.0, 0.0, 0.0, 0.0, 0.0, 0.0, 0.0, 0.0, 0.0, 0.0, 0.0, 0.0, 0.0, 0.0, 0.0, 0.0, 0.0, 0.0, 0.0, 0.0, 0.0, 0.0, 0.0, 0.0, 0.0, 0.0, 0.0, 0.0, 0.0, 0.0, 0.0, 0.0, 0.0, 0.0, 0.0, 0.0])
me_cylinder_004.update()
me_cylinder_006 = bpy.data.meshes.new('Cylinder.006')
me_cylinder_006.from_pydata([(0.0, 2.0, -501.5), (0.0, 2.0, 7.0), (0.2611, 1.983, -501.5), (0.2611, 1.983, 7.0), (0.5176, 1.932, -501.5), (0.5176, 1.932, 7.0), (0.7654, 1.848, -501.5), (0.7654, 1.848, 7.0), (1.0, 1.732, -501.5), (1.0, 1.732, 7.0), (1.218, 1.587, -501.5), (1.218, 1.587, 7.0), (1.414, 1.414, -501.5), (1.414, 1.414, 7.0), (1.587, 1.218, -501.5), (1.587, 1.218, 7.0), (1.732, 1.0, -501.5), (1.732, 1.0, 7.0), (1.848, 0.7654, -501.5), (1.848, 0.7654, 7.0), (1.932, 0.5176, -501.5), (1.932, 0.5176, 7.0), (1.983, 0.2611, -501.5), (1.983, 0.2611, 7.0), (2.0, 0.0, -501.5), (2.0, 0.0, 7.0), (1.983, -0.2611, -501.5), (1.983, -0.2611, 7.0), (1.932, -0.5176, -501.5), (1.932, -0.5176, 7.0), (1.848, -0.7654, -501.5), (1.848, -0.7654, 7.0), (1.732, -1.0, -501.5), (1.732, -1.0, 7.0), (1.587, -1.218, -501.5), (1.587, -1.218, 7.0), (1.414, -1.414, -501.5), (1.414, -1.414, 7.0), (1.218, -1.587, -501.5), (1.218, -1.587, 7.0), (1.0, -1.732, -501.5), (1.0, -1.732, 7.0), (0.7654, -1.848, -501.5), (0.7654, -1.848, 7.0), (0.5176, -1.932, -501.5), (0.5176, -1.932, 7.0), (0.2611, -1.983, -501.5), (0.2611, -1.983, 7.0), (0.0, -2.0, -501.5), (0.0, -2.0, 7.0), (-0.2611, -1.983, -501.5), (-0.2611, -1.983, 7.0), (-0.5176, -1.932, -501.5), (-0.5176, -1.932, 7.0), (-0.7654, -1.848, -501.5), (-0.7654, -1.848, 7.0), (-1.0, -1.732, -501.5), (-1.0, -1.732, 7.0), (-1.218, -1.587, -501.5), (-1.218, -1.587, 7.0), (-1.414, -1.414, -501.5), (-1.414, -1.414, 7.0), (-1.587, -1.218, -501.5), (-1.587, -1.218, 7.0), (-1.732, -1.0, -501.5), (-1.732, -1.0, 7.0), (-1.848, -0.7654, -501.5), (-1.848, -0.7654, 7.0), (-1.932, -0.5176, -501.5), (-1.932, -0.5176, 7.0), (-1.983, -0.2611, -501.5), (-1.983, -0.2611, 7.0), (-2.0, 0.0, -501.5), (-2.0, 0.0, 7.0), (-1.983, 0.2611, -501.5), (-1.983, 0.2611, 7.0), (-1.932, 0.5176, -501.5), (-1.932, 0.5176, 7.0), (-1.848, 0.7654, -501.5), (-1.848, 0.7654, 7.0), (-1.732, 1.0, -501.5), (-1.732, 1.0, 7.0), (-1.587, 1.218, -501.5), (-1.587, 1.218, 7.0), (-1.414, 1.414, -501.5), (-1.414, 1.414, 7.0), (-1.218, 1.587, -501.5), (-1.218, 1.587, 7.0), (-1.0, 1.732, -501.5), (-1.0, 1.732, 7.0), (-0.7654, 1.848, -501.5), (-0.7654, 1.848, 7.0), (-0.5176, 1.932, -501.5), (-0.5176, 1.932, 7.0), (-0.2611, 1.983, -501.5), (-0.2611, 1.983, 7.0), (0.3655, 2.776, 7.0), (6.209e-09, 2.8, 7.0), (0.7247, 2.705, 7.0), (1.072, 2.587, 7.0), (1.4, 2.425, 7.0), (1.705, 2.221, 7.0), (1.98, 1.98, 7.0), (2.221, 1.705, 7.0), (2.425, 1.4, 7.0), (2.587, 1.072, 7.0), (2.705, 0.7247, 7.0), (2.776, 0.3655, 7.0), (2.8, -8.941e-09, 7.0), (2.776, -0.3655, 7.0), (2.705, -0.7247, 7.0), (2.587, -1.072, 7.0), (2.425, -1.4, 7.0), (2.221, -1.705, 7.0), (1.98, -1.98, 7.0), (1.705, -2.221, 7.0), (1.4, -2.425, 7.0), (1.072, -2.587, 7.0), (0.7247, -2.705, 7.0), (0.3655, -2.776, 7.0), (6.209e-09, -2.8, 7.0), (-0.3655, -2.776, 7.0), (-0.7247, -2.705, 7.0), (-1.072, -2.587, 7.0), (-1.4, -2.425, 7.0), (-1.705, -2.221, 7.0), (-1.98, -1.98, 7.0), (-2.221, -1.705, 7.0), (-2.425, -1.4, 7.0), (-2.587, -1.072, 7.0), (-2.705, -0.7247, 7.0), (-2.776, -0.3655, 7.0), (-2.8, -8.941e-09, 7.0), (-2.776, 0.3655, 7.0), (-2.705, 0.7247, 7.0), (-2.587, 1.072, 7.0), (-2.425, 1.4, 7.0), (-2.221, 1.705, 7.0), (-1.98, 1.98, 7.0), (-1.705, 2.221, 7.0), (-1.4, 2.425, 7.0), (-1.072, 2.587, 7.0), (-0.7247, 2.705, 7.0), (-0.3655, 2.776, 7.0), (0.3655, 2.776, 10.0), (3.557e-07, 2.8, 10.0), (0.7247, 2.705, 10.0), (1.072, 2.587, 10.0), (1.4, 2.425, 10.0), (1.705, 2.221, 10.0), (1.98, 1.98, 10.0), (2.221, 1.705, 10.0), (2.425, 1.4, 10.0), (2.587, 1.072, 10.0), (2.705, 0.7247, 10.0), (2.776, 0.3655, 10.0), (2.8, -8.941e-09, 10.0), (2.776, -0.3655, 10.0), (2.705, -0.7247, 10.0), (2.587, -1.072, 10.0), (2.425, -1.4, 10.0), (2.221, -1.705, 10.0), (1.98, -1.98, 10.0), (1.705, -2.221, 10.0), (1.4, -2.425, 10.0), (1.072, -2.587, 10.0), (0.7247, -2.705, 10.0), (0.3655, -2.776, 10.0), (3.557e-07, -2.8, 10.0), (-0.3655, -2.776, 10.0), (-0.7247, -2.705, 10.0), (-1.072, -2.587, 10.0), (-1.4, -2.425, 10.0), (-1.705, -2.221, 10.0), (-1.98, -1.98, 10.0), (-2.221, -1.705, 10.0), (-2.425, -1.4, 10.0), (-2.587, -1.072, 10.0), (-2.705, -0.7247, 10.0), (-2.776, -0.3655, 10.0), (-2.8, -8.941e-09, 10.0), (-2.776, 0.3655, 10.0), (-2.705, 0.7247, 10.0), (-2.587, 1.072, 10.0), (-2.425, 1.4, 10.0), (-2.221, 1.705, 10.0), (-1.98, 1.98, 10.0), (-1.705, 2.221, 10.0), (-1.4, 2.425, 10.0), (-1.072, 2.587, 10.0), (-0.7247, 2.705, 10.0), (-0.3655, 2.776, 10.0)], [], [(0, 1, 3, 2), (2, 3, 5, 4), (4, 5, 7, 6), (6, 7, 9, 8), (8, 9, 11, 10), (10, 11, 13, 12), (12, 13, 15, 14), (14, 15, 17, 16), (16, 17, 19, 18), (18, 19, 21, 20), (20, 21, 23, 22), (22, 23, 25, 24), (24, 25, 27, 26), (26, 27, 29, 28), (28, 29, 31, 30), (30, 31, 33, 32), (32, 33, 35, 34), (34, 35, 37, 36), (36, 37, 39, 38), (38, 39, 41, 40), (40, 41, 43, 42), (42, 43, 45, 44), (44, 45, 47, 46), (46, 47, 49, 48), (48, 49, 51, 50), (50, 51, 53, 52), (52, 53, 55, 54), (54, 55, 57, 56), (56, 57, 59, 58), (58, 59, 61, 60), (60, 61, 63, 62), (62, 63, 65, 64), (64, 65, 67, 66), (66, 67, 69, 68), (68, 69, 71, 70), (70, 71, 73, 72), (72, 73, 75, 74), (74, 75, 77, 76), (76, 77, 79, 78), (78, 79, 81, 80), (80, 81, 83, 82), (82, 83, 85, 84), (84, 85, 87, 86), (86, 87, 89, 88), (88, 89, 91, 90), (90, 91, 93, 92), (79, 77, 134, 135), (92, 93, 95, 94), (94, 95, 1, 0), (0, 2, 4, 6, 8, 10, 12, 14, 16, 18, 20, 22, 24, 26, 28, 30, 32, 34, 36, 38, 40, 42, 44, 46, 48, 50, 52, 54, 56, 58, 60, 62, 64, 66, 68, 70, 72, 74, 76, 78, 80, 82, 84, 86, 88, 90, 92, 94), (136, 135, 183, 184), (1, 95, 143, 97), (17, 15, 103, 104), (35, 33, 112, 113), (53, 51, 121, 122), (71, 69, 130, 131), (89, 87, 139, 140), (9, 7, 99, 100), (27, 25, 108, 109), (45, 43, 117, 118), (63, 61, 126, 127), (81, 79, 135, 136), (19, 17, 104, 105), (37, 35, 113, 114), (55, 53, 122, 123), (73, 71, 131, 132), (91, 89, 140, 141), (11, 9, 100, 101), (29, 27, 109, 110), (47, 45, 118, 119), (3, 1, 97, 96), (65, 63, 127, 128), (83, 81, 136, 137), (21, 19, 105, 106), (39, 37, 114, 115), (57, 55, 123, 124), (75, 73, 132, 133), (93, 91, 141, 142), (13, 11, 101, 102), (31, 29, 110, 111), (49, 47, 119, 120), (67, 65, 128, 129), (85, 83, 137, 138), (5, 3, 96, 98), (23, 21, 106, 107), (41, 39, 115, 116), (59, 57, 124, 125), (77, 75, 133, 134), (95, 93, 142, 143), (15, 13, 102, 103), (33, 31, 111, 112), (51, 49, 120, 121), (69, 67, 129, 130), (87, 85, 138, 139), (7, 5, 98, 99), (25, 23, 107, 108), (43, 41, 116, 117), (61, 59, 125, 126), (144, 145, 191, 190, 189, 188, 187, 186, 185, 184, 183, 182, 181, 180, 179, 178, 177, 176, 175, 174, 173, 172, 171, 170, 169, 168, 167, 166, 165, 164, 163, 162, 161, 160, 159, 158, 157, 156, 155, 154, 153, 152, 151, 150, 149, 148, 147, 146), (123, 122, 170, 171), (110, 109, 157, 158), (137, 136, 184, 185), (96, 97, 145, 144), (124, 123, 171, 172), (111, 110, 158, 159), (138, 137, 185, 186), (98, 96, 144, 146), (125, 124, 172, 173), (112, 111, 159, 160), (139, 138, 186, 187), (99, 98, 146, 147), (126, 125, 173, 174), (113, 112, 160, 161), (140, 139, 187, 188), (100, 99, 147, 148), (127, 126, 174, 175), (114, 113, 161, 162), (141, 140, 188, 189), (101, 100, 148, 149), (128, 127, 175, 176), (115, 114, 162, 163), (142, 141, 189, 190), (102, 101, 149, 150), (129, 128, 176, 177), (116, 115, 163, 164), (143, 142, 190, 191), (103, 102, 150, 151), (130, 129, 177, 178), (117, 116, 164, 165), (97, 143, 191, 145), (104, 103, 151, 152), (131, 130, 178, 179), (118, 117, 165, 166), (105, 104, 152, 153), (132, 131, 179, 180), (119, 118, 166, 167), (106, 105, 153, 154), (133, 132, 180, 181), (120, 119, 167, 168), (107, 106, 154, 155), (134, 133, 181, 182), (121, 120, 168, 169), (108, 107, 155, 156), (135, 134, 182, 183), (122, 121, 169, 170), (109, 108, 156, 157)])
_uv = me_cylinder_006.uv_layers.new(name='UVMap')
_uv.uv.foreach_set('vector', [1.0, 0.5, 1.0, 1.0, 0.9792, 1.0, 0.9792, 0.5, 0.9792, 0.5, 0.9792, 1.0, 0.9583, 1.0, 0.9583, 0.5, 0.9583, 0.5, 0.9583, 1.0, 0.9375, 1.0, 0.9375, 0.5, 0.9375, 0.5, 0.9375, 1.0, 0.9167, 1.0, 0.9167, 0.5, 0.9167, 0.5, 0.9167, 1.0, 0.8958, 1.0, 0.8958, 0.5, 0.8958, 0.5, 0.8958, 1.0, 0.875, 1.0, 0.875, 0.5, 0.875, 0.5, 0.875, 1.0, 0.8542, 1.0, 0.8542, 0.5, 0.8542, 0.5, 0.8542, 1.0, 0.8333, 1.0, 0.8333, 0.5, 0.8333, 0.5, 0.8333, 1.0, 0.8125, 1.0, 0.8125, 0.5, 0.8125, 0.5, 0.8125, 1.0, 0.7917, 1.0, 0.7917, 0.5, 0.7917, 0.5, 0.7917, 1.0, 0.7708, 1.0, 0.7708, 0.5, 0.7708, 0.5, 0.7708, 1.0, 0.75, 1.0, 0.75, 0.5, 0.75, 0.5, 0.75, 1.0, 0.7292, 1.0, 0.7292, 0.5, 0.7292, 0.5, 0.7292, 1.0, 0.7083, 1.0, 0.7083, 0.5, 0.7083, 0.5, 0.7083, 1.0, 0.6875, 1.0, 0.6875, 0.5, 0.6875, 0.5, 0.6875, 1.0, 0.6667, 1.0, 0.6667, 0.5, 0.6667, 0.5, 0.6667, 1.0, 0.6458, 1.0, 0.6458, 0.5, 0.6458, 0.5, 0.6458, 1.0, 0.625, 1.0, 0.625, 0.5, 0.625, 0.5, 0.625, 1.0, 0.6042, 1.0, 0.6042, 0.5, 0.6042, 0.5, 0.6042, 1.0, 0.5833, 1.0, 0.5833, 0.5, 0.5833, 0.5, 0.5833, 1.0, 0.5625, 1.0, 0.5625, 0.5, 0.5625, 0.5, 0.5625, 1.0, 0.5417, 1.0, 0.5417, 0.5, 0.5417, 0.5, 0.5417, 1.0, 0.5208, 1.0, 0.5208, 0.5, 0.5208, 0.5, 0.5208, 1.0, 0.5, 1.0, 0.5, 0.5, 0.5, 0.5, 0.5, 1.0, 0.4792, 1.0, 0.4792, 0.5, 0.4792, 0.5, 0.4792, 1.0, 0.4583, 1.0, 0.4583, 0.5, 0.4583, 0.5, 0.4583, 1.0, 0.4375, 1.0, 0.4375, 0.5, 0.4375, 0.5, 0.4375, 1.0, 0.4167, 1.0, 0.4167, 0.5, 0.4167, 0.5, 0.4167, 1.0, 0.3958, 1.0, 0.3958, 0.5, 0.3958, 0.5, 0.3958, 1.0, 0.375, 1.0, 0.375, 0.5, 0.375, 0.5, 0.375, 1.0, 0.3542, 1.0, 0.3542, 0.5, 0.3542, 0.5, 0.3542, 1.0, 0.3333, 1.0, 0.3333, 0.5, 0.3333, 0.5, 0.3333, 1.0, 0.3125, 1.0, 0.3125, 0.5, 0.3125, 0.5, 0.3125, 1.0, 0.2917, 1.0, 0.2917, 0.5, 0.2917, 0.5, 0.2917, 1.0, 0.2708, 1.0, 0.2708, 0.5, 0.2708, 0.5, 0.2708, 1.0, 0.25, 1.0, 0.25, 0.5, 0.25, 0.5, 0.25, 1.0, 0.2292, 1.0, 0.2292, 0.5, 0.2292, 0.5, 0.2292, 1.0, 0.2083, 1.0, 0.2083, 0.5, 0.2083, 0.5, 0.2083, 1.0, 0.1875, 1.0, 0.1875, 0.5, 0.1875, 0.5, 0.1875, 1.0, 0.1667, 1.0, 0.1667, 0.5, 0.1667, 0.5, 0.1667, 1.0, 0.1458, 1.0, 0.1458, 0.5, 0.1458, 0.5, 0.1458, 1.0, 0.125, 1.0, 0.125, 0.5, 0.125, 0.5, 0.125, 1.0, 0.1042, 1.0, 0.1042, 0.5, 0.1042, 0.5, 0.1042, 1.0, 0.08333, 1.0, 0.08333, 0.5, 0.08333, 0.5, 0.08333, 1.0, 0.0625, 1.0, 0.0625, 0.5, 0.0625, 0.5, 0.0625, 1.0, 0.04167, 1.0, 0.04167, 0.5, 0.1875, 1.0, 0.2083, 1.0, 0.2083, 1.0, 0.1875, 1.0, 0.04167, 0.5, 0.04167, 1.0, 0.02083, 1.0, 0.02083, 0.5, 0.02083, 0.5, 0.02083, 1.0, 3.763e-07, 1.0, 3.763e-07, 0.5, 0.75, 0.49, 0.7813, 0.4879, 0.8121, 0.4818, 0.8418, 0.4717, 0.87, 0.4578, 0.8961, 0.4404, 0.9197, 0.4197, 0.9404, 0.3961, 0.9578, 0.37, 0.9717, 0.3418, 0.9818, 0.3121, 0.9879, 0.2813, 0.99, 0.25, 0.9879, 0.2187, 0.9818, 0.1879, 0.9717, 0.1582, 0.9578, 0.13, 0.9404, 0.1039, 0.9197, 0.08029, 0.8961, 0.0596, 0.87, 0.04215, 0.8418, 0.02827, 0.8121, 0.01818, 0.7813, 0.01205, 0.75, 0.01, 0.7187, 0.01205, 0.6879, 0.01818, 0.6582, 0.02827, 0.63, 0.04215, 0.6039, 0.0596, 0.5803, 0.08029, 0.5596, 0.1039, 0.5422, 0.13, 0.5283, 0.1582, 0.5182, 0.1879, 0.5121, 0.2187, 0.51, 0.25, 0.5121, 0.2813, 0.5182, 0.3121, 0.5283, 0.3418, 0.5422, 0.37, 0.5596, 0.3961, 0.5803, 0.4197, 0.6039, 0.4404, 0.63, 0.4578, 0.6582, 0.4717, 0.6879, 0.4818, 0.7187, 0.4879, 0.1667, 1.0, 0.1875, 1.0, 0.1875, 1.0, 0.1667, 1.0, 3.763e-07, 1.0, 0.02083, 1.0, 0.02083, 1.0, 3.763e-07, 1.0, 0.8333, 1.0, 0.8542, 1.0, 0.8542, 1.0, 0.8333, 1.0, 0.6458, 1.0, 0.6667, 1.0, 0.6667, 1.0, 0.6458, 1.0, 0.4583, 1.0, 0.4792, 1.0, 0.4792, 1.0, 0.4583, 1.0, 0.2708, 1.0, 0.2917, 1.0, 0.2917, 1.0, 0.2708, 1.0, 0.08333, 1.0, 0.1042, 1.0, 0.1042, 1.0, 0.08333, 1.0, 0.9167, 1.0, 0.9375, 1.0, 0.9375, 1.0, 0.9167, 1.0, 0.7292, 1.0, 0.75, 1.0, 0.75, 1.0, 0.7292, 1.0, 0.5417, 1.0, 0.5625, 1.0, 0.5625, 1.0, 0.5417, 1.0, 0.3542, 1.0, 0.375, 1.0, 0.375, 1.0, 0.3542, 1.0, 0.1667, 1.0, 0.1875, 1.0, 0.1875, 1.0, 0.1667, 1.0, 0.8125, 1.0, 0.8333, 1.0, 0.8333, 1.0, 0.8125, 1.0, 0.625, 1.0, 0.6458, 1.0, 0.6458, 1.0, 0.625, 1.0, 0.4375, 1.0, 0.4583, 1.0, 0.4583, 1.0, 0.4375, 1.0, 0.25, 1.0, 0.2708, 1.0, 0.2708, 1.0, 0.25, 1.0, 0.0625, 1.0, 0.08333, 1.0, 0.08333, 1.0, 0.0625, 1.0, 0.8958, 1.0, 0.9167, 1.0, 0.9167, 1.0, 0.8958, 1.0, 0.7083, 1.0, 0.7292, 1.0, 0.7292, 1.0, 0.7083, 1.0, 0.5208, 1.0, 0.5417, 1.0, 0.5417, 1.0, 0.5208, 1.0, 0.9792, 1.0, 1.0, 1.0, 1.0, 1.0, 0.9792, 1.0, 0.3333, 1.0, 0.3542, 1.0, 0.3542, 1.0, 0.3333, 1.0, 0.1458, 1.0, 0.1667, 1.0, 0.1667, 1.0, 0.1458, 1.0, 0.7917, 1.0, 0.8125, 1.0, 0.8125, 1.0, 0.7917, 1.0, 0.6042, 1.0, 0.625, 1.0, 0.625, 1.0, 0.6042, 1.0, 0.4167, 1.0, 0.4375, 1.0, 0.4375, 1.0, 0.4167, 1.0, 0.2292, 1.0, 0.25, 1.0, 0.25, 1.0, 0.2292, 1.0, 0.04167, 1.0, 0.0625, 1.0, 0.0625, 1.0, 0.04167, 1.0, 0.875, 1.0, 0.8958, 1.0, 0.8958, 1.0, 0.875, 1.0, 0.6875, 1.0, 0.7083, 1.0, 0.7083, 1.0, 0.6875, 1.0, 0.5, 1.0, 0.5208, 1.0, 0.5208, 1.0, 0.5, 1.0, 0.3125, 1.0, 0.3333, 1.0, 0.3333, 1.0, 0.3125, 1.0, 0.125, 1.0, 0.1458, 1.0, 0.1458, 1.0, 0.125, 1.0, 0.9583, 1.0, 0.9792, 1.0, 0.9792, 1.0, 0.9583, 1.0, 0.7708, 1.0, 0.7917, 1.0, 0.7917, 1.0, 0.7708, 1.0, 0.5833, 1.0, 0.6042, 1.0, 0.6042, 1.0, 0.5833, 1.0, 0.3958, 1.0, 0.4167, 1.0, 0.4167, 1.0, 0.3958, 1.0, 0.2083, 1.0, 0.2292, 1.0, 0.2292, 1.0, 0.2083, 1.0, 0.02083, 1.0, 0.04167, 1.0, 0.04167, 1.0, 0.02083, 1.0, 0.8542, 1.0, 0.875, 1.0, 0.875, 1.0, 0.8542, 1.0, 0.6667, 1.0, 0.6875, 1.0, 0.6875, 1.0, 0.6667, 1.0, 0.4792, 1.0, 0.5, 1.0, 0.5, 1.0, 0.4792, 1.0, 0.2917, 1.0, 0.3125, 1.0, 0.3125, 1.0, 0.2917, 1.0, 0.1042, 1.0, 0.125, 1.0, 0.125, 1.0, 0.1042, 1.0, 0.9375, 1.0, 0.9583, 1.0, 0.9583, 1.0, 0.9375, 1.0, 0.75, 1.0, 0.7708, 1.0, 0.7708, 1.0, 0.75, 1.0, 0.5625, 1.0, 0.5833, 1.0, 0.5833, 1.0, 0.5625, 1.0, 0.375, 1.0, 0.3958, 1.0, 0.3958, 1.0, 0.375, 1.0, 0.2813, 0.4879, 0.25, 0.49, 0.2187, 0.4879, 0.1879, 0.4818, 0.1582, 0.4717, 0.13, 0.4578, 0.1039, 0.4404, 0.08029, 0.4197, 0.0596, 0.3961, 0.04215, 0.37, 0.02827, 0.3418, 0.01818, 0.3121, 0.01205, 0.2813, 0.01, 0.25, 0.01205, 0.2187, 0.01818, 0.1879, 0.02827, 0.1582, 0.04215, 0.13, 0.0596, 0.1039, 0.08029, 0.08029, 0.1039, 0.0596, 0.13, 0.04215, 0.1582, 0.02827, 0.1879, 0.01818, 0.2187, 0.01205, 0.25, 0.01, 0.2813, 0.01205, 0.3121, 0.01818, 0.3418, 0.02827, 0.37, 0.04215, 0.3961, 0.0596, 0.4197, 0.08029, 0.4404, 0.1039, 0.4578, 0.13, 0.4717, 0.1582, 0.4818, 0.1879, 0.4879, 0.2187, 0.49, 0.25, 0.4879, 0.2813, 0.4818, 0.3121, 0.4717, 0.3418, 0.4578, 0.37, 0.4404, 0.3961, 0.4197, 0.4197, 0.3961, 0.4404, 0.37, 0.4578, 0.3418, 0.4717, 0.3121, 0.4818, 0.4375, 1.0, 0.4583, 1.0, 0.4583, 1.0, 0.4375, 1.0, 0.7083, 1.0, 0.7292, 1.0, 0.7292, 1.0, 0.7083, 1.0, 0.1458, 1.0, 0.1667, 1.0, 0.1667, 1.0, 0.1458, 1.0, 0.9792, 1.0, 1.0, 1.0, 1.0, 1.0, 0.9792, 1.0, 0.4167, 1.0, 0.4375, 1.0, 0.4375, 1.0, 0.4167, 1.0, 0.6875, 1.0, 0.7083, 1.0, 0.7083, 1.0, 0.6875, 1.0, 0.125, 1.0, 0.1458, 1.0, 0.1458, 1.0, 0.125, 1.0, 0.9583, 1.0, 0.9792, 1.0, 0.9792, 1.0, 0.9583, 1.0, 0.3958, 1.0, 0.4167, 1.0, 0.4167, 1.0, 0.3958, 1.0, 0.6667, 1.0, 0.6875, 1.0, 0.6875, 1.0, 0.6667, 1.0, 0.1042, 1.0, 0.125, 1.0, 0.125, 1.0, 0.1042, 1.0, 0.9375, 1.0, 0.9583, 1.0, 0.9583, 1.0, 0.9375, 1.0, 0.375, 1.0, 0.3958, 1.0, 0.3958, 1.0, 0.375, 1.0, 0.6458, 1.0, 0.6667, 1.0, 0.6667, 1.0, 0.6458, 1.0, 0.08333, 1.0, 0.1042, 1.0, 0.1042, 1.0, 0.08333, 1.0, 0.9167, 1.0, 0.9375, 1.0, 0.9375, 1.0, 0.9167, 1.0, 0.3542, 1.0, 0.375, 1.0, 0.375, 1.0, 0.3542, 1.0, 0.625, 1.0, 0.6458, 1.0, 0.6458, 1.0, 0.625, 1.0, 0.0625, 1.0, 0.08333, 1.0, 0.08333, 1.0, 0.0625, 1.0, 0.8958, 1.0, 0.9167, 1.0, 0.9167, 1.0, 0.8958, 1.0, 0.3333, 1.0, 0.3542, 1.0, 0.3542, 1.0, 0.3333, 1.0, 0.6042, 1.0, 0.625, 1.0, 0.625, 1.0, 0.6042, 1.0, 0.04167, 1.0, 0.0625, 1.0, 0.0625, 1.0, 0.04167, 1.0, 0.875, 1.0, 0.8958, 1.0, 0.8958, 1.0, 0.875, 1.0, 0.3125, 1.0, 0.3333, 1.0, 0.3333, 1.0, 0.3125, 1.0, 0.5833, 1.0, 0.6042, 1.0, 0.6042, 1.0, 0.5833, 1.0, 0.02083, 1.0, 0.04167, 1.0, 0.04167, 1.0, 0.02083, 1.0, 0.8542, 1.0, 0.875, 1.0, 0.875, 1.0, 0.8542, 1.0, 0.2917, 1.0, 0.3125, 1.0, 0.3125, 1.0, 0.2917, 1.0, 0.5625, 1.0, 0.5833, 1.0, 0.5833, 1.0, 0.5625, 1.0, 3.763e-07, 1.0, 0.02083, 1.0, 0.02083, 1.0, 3.763e-07, 1.0, 0.8333, 1.0, 0.8542, 1.0, 0.8542, 1.0, 0.8333, 1.0, 0.2708, 1.0, 0.2917, 1.0, 0.2917, 1.0, 0.2708, 1.0, 0.5417, 1.0, 0.5625, 1.0, 0.5625, 1.0, 0.5417, 1.0, 0.8125, 1.0, 0.8333, 1.0, 0.8333, 1.0, 0.8125, 1.0, 0.25, 1.0, 0.2708, 1.0, 0.2708, 1.0, 0.25, 1.0, 0.5208, 1.0, 0.5417, 1.0, 0.5417, 1.0, 0.5208, 1.0, 0.7917, 1.0, 0.8125, 1.0, 0.8125, 1.0, 0.7917, 1.0, 0.2292, 1.0, 0.25, 1.0, 0.25, 1.0, 0.2292, 1.0, 0.5, 1.0, 0.5208, 1.0, 0.5208, 1.0, 0.5, 1.0, 0.7708, 1.0, 0.7917, 1.0, 0.7917, 1.0, 0.7708, 1.0, 0.2083, 1.0, 0.2292, 1.0, 0.2292, 1.0, 0.2083, 1.0, 0.4792, 1.0, 0.5, 1.0, 0.5, 1.0, 0.4792, 1.0, 0.75, 1.0, 0.7708, 1.0, 0.7708, 1.0, 0.75, 1.0, 0.1875, 1.0, 0.2083, 1.0, 0.2083, 1.0, 0.1875, 1.0, 0.4583, 1.0, 0.4792, 1.0, 0.4792, 1.0, 0.4583, 1.0, 0.7292, 1.0, 0.75, 1.0, 0.75, 1.0, 0.7292, 1.0])
me_cylinder_006.update()

# ---- objects
ob_cylinder = bpy.data.objects.new('Cylinder', me_cylinder)
ob_jaula_001 = bpy.data.objects.new('jaula.001', me_cylinder_004)
ob_cylinder_001 = bpy.data.objects.new('Cylinder.001', me_cylinder_006)

# ---- transforms, parenting, visibility, modifiers, constraints
ob_cylinder.location = (0.0, 0.0, 0.0)
ob_jaula_001.location = (0.0, 0.0, 33.5)
ob_cylinder_001.location = (0.0, 0.0, 0.0)

# ---- collection membership
col_collection.objects.link(ob_cylinder)
col_collection.objects.link(ob_jaula_001)
col_collection.objects.link(ob_cylinder_001)

# ---- scene / render settings (as saved in the file)
scene.frame_start = 1; scene.frame_end = 250; scene.frame_set(1)
scene.render.engine = 'BLENDER_EEVEE_NEXT'
bpy.context.view_layer.update()

# ---- added for rendering (the .blend has no active camera and no usable light): camera, sun
cam_auto = bpy.data.cameras.new('AutoCamera')
cam_auto.lens = 50.0
cam_auto.sensor_width = 36.0
cam_auto.clip_end = 8818.43
ob_auto_camera = bpy.data.objects.new('AutoCamera', cam_auto)
scene.collection.objects.link(ob_auto_camera)
ob_auto_camera.location = (502.477, -602.972, 171.738)
ob_auto_camera.rotation_euler = (1.09748, -7.21219e-08, 0.694738)
scene.camera = ob_auto_camera
light_auto_sun = bpy.data.lights.new('AutoSun', 'SUN')
light_auto_sun.energy = 3.0
light_auto_sun.angle = 0.0523599
ob_auto_sun = bpy.data.objects.new('AutoSun', light_auto_sun)
scene.collection.objects.link(ob_auto_sun)
ob_auto_sun.rotation_euler = (0.872665, 0.174533, 0.523599)
bpy.context.view_layer.update()
